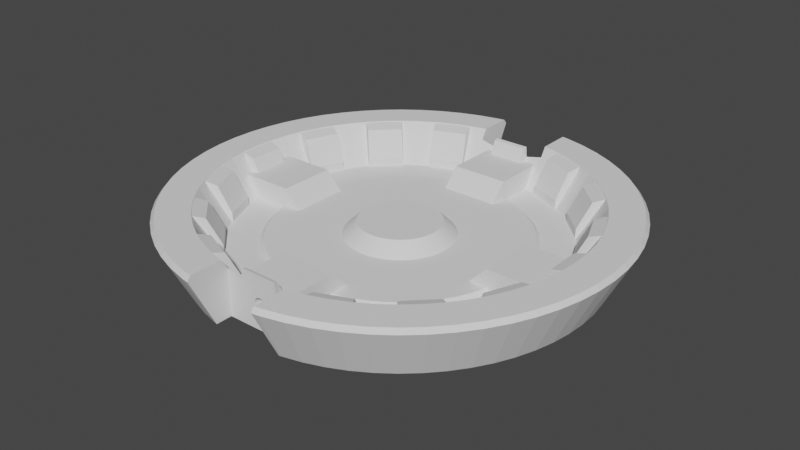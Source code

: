# Source: HandleWithHandle.blend  (saved by Blender 3.2.14; exported with 4.5.12 LTS)
import bpy
from mathutils import Matrix  # noqa: F401  (used for matrix-valued properties, if any)

bpy.ops.wm.read_factory_settings(use_empty=True)
scene = bpy.context.scene
scene.name = 'Scene'

# ---- collections
col_handlewithhandle = bpy.data.collections.new('HandleWithHandle'); scene.collection.children.link(col_handlewithhandle)

# ---- materials (node trees are filled in below, after node groups)
mat_stldefaultmaterial = bpy.data.materials.new('STLDefaultMaterial')
mat_stldefaultmaterial.use_transparent_shadow = False

# ---- material node trees

# ---- world
world_world = bpy.data.worlds.new('World'); scene.world = world_world
world_world.use_nodes = True; world_world.node_tree.nodes.clear()
_N = world_world.node_tree.nodes; _L = world_world.node_tree.links
n0 = _N.new('ShaderNodeOutputWorld'); n0.name = 'World Output'; n0.location = (300, 300)
n1 = _N.new('ShaderNodeBackground'); n1.name = 'Background'; n1.location = (10, 300)
n1.inputs[0].default_value = (0.05088, 0.05088, 0.05088, 1.0)
_L.new(n1.outputs[0], n0.inputs[0])
n0.is_active_output = True
world_world.color = (0.05088, 0.05088, 0.05088)
world_world.use_sun_shadow = False
world_world.sun_shadow_jitter_overblur = 0.0

# ---- meshes
me_handlewithhandle = bpy.data.meshes.new('HandleWithHandle')
me_handlewithhandle.from_pydata([(3.923, -39.83, 4.4), (0.0, -39.83, 4.4), (0.0, -31.3, 4.4), (0.02269, -31.3, 4.4), (0.02269, -1.3, 4.4), (0.1268, -1.288, 4.4), (0.0, -28.7, 4.4), (0.0, -1.298, 4.4), (0.2313, -28.72, 4.4), (0.2758, -31.27, 4.4), (0.5184, -31.19, 4.4), (0.4765, -28.79, 4.4), (0.7033, -28.91, 4.4), (0.741, -31.07, 4.4), (0.9351, -30.9, 4.4), (0.9031, -29.06, 4.4), (1.068, -29.26, 4.4), (1.093, -30.7, 4.4), (1.21, -30.48, 4.4), (1.192, -29.48, 4.4), (1.27, -29.72, 4.4), (1.279, -30.23, 4.4), (1.3, -29.98, 4.4), (8.643, -43.45, 4.4), (8.173, -43.52, 4.4), (8.173, -41.09, 4.4), (0.2532, -1.273, 4.4), (7.922, -39.83, 4.4), (8.173, -39.83, 4.4), (0.2758, -1.27, 4.4), (0.3756, -1.238, 4.4), (12.86, -42.39, 4.4), (0.4967, -1.199, 4.4), (16.95, -40.93, 4.4), (0.5184, -1.192, 4.4), (0.61, -1.141, 4.4), (20.88, -39.07, 4.4), (0.7211, -1.079, 4.4), (24.61, -36.83, 4.4), (0.741, -1.068, 4.4), (0.8209, -1.0, 4.4), (28.1, -34.24, 4.4), (0.9178, -0.9178, 4.4), (31.32, -31.32, 4.4), (0.9351, -0.9031, 4.4), (1.0, -0.8209, 4.4), (34.24, -28.1, 4.4), (1.079, -0.7211, 4.4), (36.83, -24.61, 4.4), (1.093, -0.7033, 4.4), (1.141, -0.61, 4.4), (39.07, -20.88, 4.4), (1.199, -0.4967, 4.4), (40.93, -16.95, 4.4), (1.21, -0.4765, 4.4), (1.238, -0.3756, 4.4), (42.39, -12.86, 4.4), (1.273, -0.2532, 4.4), (43.45, -8.642, 4.4), (1.279, -0.2313, 4.4), (1.288, -0.1268, 4.4), (44.09, -4.342, 4.4), (31.28, -0.2313, 4.4), (31.3, 1.368e-06, 4.4), (44.3, 1.936e-06, 4.4), (1.298, 5.674e-08, 4.4), (28.7, 1.255e-06, 4.4), (28.7, -0.02269, 4.4), (28.73, -0.2758, 4.4), (31.21, -0.4765, 4.4), (28.81, -0.5184, 4.4), (28.93, -0.741, 4.4), (31.09, -0.7033, 4.4), (30.94, -0.9031, 4.4), (29.1, -0.9351, 4.4), (29.3, -1.093, 4.4), (30.74, -1.068, 4.4), (30.52, -1.192, 4.4), (29.52, -1.21, 4.4), (29.77, -1.279, 4.4), (30.28, -1.27, 4.4), (30.02, -1.3, 4.4), (1.3, 0.02269, 4.4), (1.288, 0.1268, 4.4), (44.09, 4.342, 4.4), (31.3, 0.02269, 4.4), (28.72, 0.2313, 4.4), (28.79, 0.4765, 4.4), (31.27, 0.2758, 4.4), (31.19, 0.5184, 4.4), (28.91, 0.7033, 4.4), (29.06, 0.9031, 4.4), (31.07, 0.741, 4.4), (30.9, 0.9351, 4.4), (29.26, 1.068, 4.4), (29.48, 1.192, 4.4), (30.7, 1.093, 4.4), (30.48, 1.21, 4.4), (29.72, 1.27, 4.4), (29.98, 1.3, 4.4), (30.23, 1.279, 4.4), (1.273, 0.2532, 4.4), (43.45, 8.643, 4.4), (1.27, 0.2758, 4.4), (1.238, 0.3756, 4.4), (42.39, 12.86, 4.4), (1.199, 0.4967, 4.4), (40.93, 16.95, 4.4), (1.192, 0.5184, 4.4), (1.141, 0.61, 4.4), (39.07, 20.88, 4.4), (1.079, 0.7211, 4.4), (36.83, 24.61, 4.4), (1.068, 0.741, 4.4), (1.0, 0.8209, 4.4), (34.24, 28.1, 4.4), (0.9178, 0.9178, 4.4), (31.32, 31.32, 4.4), (0.9031, 0.9351, 4.4), (0.8209, 1.0, 4.4), (28.1, 34.24, 4.4), (0.7211, 1.079, 4.4), (24.61, 36.83, 4.4), (0.7033, 1.093, 4.4), (0.61, 1.141, 4.4), (20.88, 39.07, 4.4), (0.4967, 1.199, 4.4), (16.95, 40.93, 4.4), (0.4765, 1.21, 4.4), (0.3756, 1.238, 4.4), (12.86, 42.39, 4.4), (8.173, 39.83, 4.4), (8.173, 41.09, 4.4), (8.643, 43.45, 4.4), (0.2532, 1.273, 4.4), (7.922, 39.83, 4.4), (0.1268, 1.288, 4.4), (3.923, 39.83, 4.4), (0.2313, 1.279, 4.4), (8.173, 43.52, 4.4), (-1.135e-07, 1.298, 4.4), (-2.509e-06, 28.7, 4.4), (0.02269, 28.7, 4.4), (0.2758, 28.73, 4.4), (-2.736e-06, 31.3, 4.4), (-3.482e-06, 39.83, 4.4), (0.2313, 31.28, 4.4), (0.5184, 28.81, 4.4), (0.741, 28.93, 4.4), (0.4765, 31.21, 4.4), (0.7033, 31.09, 4.4), (0.9351, 29.1, 4.4), (1.093, 29.3, 4.4), (0.9031, 30.94, 4.4), (1.068, 30.74, 4.4), (1.21, 29.52, 4.4), (1.279, 29.77, 4.4), (1.192, 30.52, 4.4), (1.27, 30.28, 4.4), (1.3, 30.02, 4.4), (-3.923, 39.83, 4.4), (-0.02269, 31.3, 4.4), (-0.02269, 1.3, 4.4), (-0.1268, 1.288, 4.4), (-0.2313, 28.72, 4.4), (-0.2758, 31.27, 4.4), (-0.5184, 31.19, 4.4), (-0.4765, 28.79, 4.4), (-0.7033, 28.91, 4.4), (-0.741, 31.07, 4.4), (-0.9351, 30.9, 4.4), (-0.9031, 29.06, 4.4), (-1.068, 29.26, 4.4), (-1.093, 30.7, 4.4), (-1.21, 30.48, 4.4), (-1.192, 29.48, 4.4), (-1.27, 29.72, 4.4), (-1.279, 30.23, 4.4), (-1.3, 29.98, 4.4), (-0.2532, 1.273, 4.4), (-7.922, 39.83, 4.4), (-8.643, 43.45, 4.4), (-8.173, 43.52, 4.4), (-8.173, 41.09, 4.4), (-8.173, 39.83, 4.4), (-0.2758, 1.27, 4.4), (-0.3756, 1.238, 4.4), (-12.86, 42.39, 4.4), (-0.4967, 1.199, 4.4), (-16.95, 40.93, 4.4), (-0.5184, 1.192, 4.4), (-0.61, 1.141, 4.4), (-20.88, 39.07, 4.4), (-0.7211, 1.079, 4.4), (-24.61, 36.83, 4.4), (-0.741, 1.068, 4.4), (-0.8209, 1.0, 4.4), (-28.1, 34.24, 4.4), (-0.9178, 0.9178, 4.4), (-31.32, 31.32, 4.4), (-0.9351, 0.9031, 4.4), (-1.0, 0.8209, 4.4), (-34.24, 28.1, 4.4), (-1.079, 0.7211, 4.4), (-36.83, 24.61, 4.4), (-1.093, 0.7033, 4.4), (-1.141, 0.61, 4.4), (-39.07, 20.88, 4.4), (-1.199, 0.4967, 4.4), (-40.93, 16.95, 4.4), (-1.21, 0.4765, 4.4), (-1.238, 0.3756, 4.4), (-42.39, 12.86, 4.4), (-1.273, 0.2532, 4.4), (-43.45, 8.643, 4.4), (-1.279, 0.2313, 4.4), (-1.288, 0.1268, 4.4), (-44.09, 4.342, 4.4), (-31.28, 0.2313, 4.4), (-31.3, -3.732e-07, 4.4), (-44.3, -5.283e-07, 4.4), (-1.298, -1.548e-08, 4.4), (-28.7, -3.423e-07, 4.4), (-28.7, 0.02269, 4.4), (-28.73, 0.2758, 4.4), (-31.21, 0.4764, 4.4), (-28.81, 0.5184, 4.4), (-28.93, 0.741, 4.4), (-31.09, 0.7033, 4.4), (-30.94, 0.9031, 4.4), (-29.1, 0.9351, 4.4), (-29.3, 1.093, 4.4), (-30.74, 1.068, 4.4), (-30.52, 1.192, 4.4), (-29.52, 1.21, 4.4), (-29.77, 1.279, 4.4), (-30.28, 1.27, 4.4), (-30.02, 1.3, 4.4), (-1.3, -0.02269, 4.4), (-1.288, -0.1268, 4.4), (-44.09, -4.342, 4.4), (-31.3, -0.02269, 4.4), (-28.72, -0.2313, 4.4), (-28.79, -0.4765, 4.4), (-31.27, -0.2758, 4.4), (-31.19, -0.5184, 4.4), (-28.91, -0.7033, 4.4), (-29.06, -0.9031, 4.4), (-31.07, -0.741, 4.4), (-30.9, -0.9351, 4.4), (-29.26, -1.068, 4.4), (-29.48, -1.192, 4.4), (-30.7, -1.093, 4.4), (-30.48, -1.21, 4.4), (-29.72, -1.27, 4.4), (-29.98, -1.3, 4.4), (-30.23, -1.279, 4.4), (-1.273, -0.2532, 4.4), (-43.45, -8.643, 4.4), (-1.27, -0.2758, 4.4), (-1.238, -0.3756, 4.4), (-42.39, -12.86, 4.4), (-1.199, -0.4967, 4.4), (-40.93, -16.95, 4.4), (-1.192, -0.5184, 4.4), (-1.141, -0.61, 4.4), (-39.07, -20.88, 4.4), (-1.079, -0.7211, 4.4), (-36.83, -24.61, 4.4), (-1.068, -0.741, 4.4), (-1.0, -0.8209, 4.4), (-34.24, -28.1, 4.4), (-0.9178, -0.9178, 4.4), (-31.32, -31.32, 4.4), (-0.9031, -0.9351, 4.4), (-0.8209, -1.0, 4.4), (-28.1, -34.24, 4.4), (-0.7211, -1.079, 4.4), (-24.61, -36.83, 4.4), (-0.7033, -1.093, 4.4), (-0.61, -1.141, 4.4), (-20.88, -39.07, 4.4), (-0.4967, -1.199, 4.4), (-16.95, -40.93, 4.4), (-0.4765, -1.21, 4.4), (-0.3756, -1.238, 4.4), (-12.86, -42.39, 4.4), (-8.173, -39.83, 4.4), (-8.173, -41.09, 4.4), (-8.642, -43.45, 4.4), (-0.2532, -1.273, 4.4), (-7.922, -39.83, 4.4), (-8.173, -43.52, 4.4), (-0.1268, -1.288, 4.4), (-3.923, -39.83, 4.4), (-0.2313, -1.279, 4.4), (-0.02268, -28.7, 4.4), (-0.2758, -28.73, 4.4), (-0.2313, -31.28, 4.4), (-0.5184, -28.81, 4.4), (-0.741, -28.93, 4.4), (-0.4764, -31.21, 4.4), (-0.7033, -31.09, 4.4), (-0.9351, -29.1, 4.4), (-1.093, -29.3, 4.4), (-0.9031, -30.94, 4.4), (-1.068, -30.74, 4.4), (-1.21, -29.52, 4.4), (-1.279, -29.77, 4.4), (-1.192, -30.52, 4.4), (-1.27, -30.28, 4.4), (-1.3, -30.02, 4.4), (7.922, -39.83, 14.72), (7.121, -35.8, 8.0), (6.0, -35.96, 8.0), (6.0, -39.05, 13.0), (4.256, -39.31, 13.0), (4.27, -39.83, 13.84), (8.173, -41.2, 17.0), (8.194, -41.19, 17.0), (8.173, -41.09, 16.83), (8.173, -39.83, 14.82), (12.19, -40.19, 17.0), (12.16, -40.08, 16.8), (12.02, -40.11, 16.8), (11.85, -39.81, 16.26), (10.15, -35.04, 8.0), (10.45, -36.22, 10.0), (11.77, -39.67, 16.0), (16.07, -38.8, 17.0), (16.04, -38.73, 16.88), (19.8, -37.04, 17.0), (19.74, -36.93, 16.8), (19.86, -36.86, 16.8), (23.33, -34.92, 17.0), (20.28, -30.35, 8.0), (17.6, -31.95, 8.0), (18.22, -33.0, 10.0), (19.73, -36.37, 16.0), (23.52, -29.47, 10.0), (22.79, -28.49, 8.0), (26.64, -32.47, 17.0), (26.57, -32.37, 16.8), (26.45, -32.45, 16.8), (26.06, -32.14, 16.0), (26.18, -32.25, 16.26), (29.7, -29.7, 17.0), (29.65, -29.65, 16.88), (32.47, -26.64, 17.0), (32.37, -26.57, 16.8), (32.45, -26.45, 16.8), (34.92, -23.33, 17.0), (30.35, -20.28, 8.0), (28.49, -22.79, 8.0), (29.47, -23.52, 10.0), (32.14, -26.06, 16.0), (33.0, -18.22, 10.0), (31.95, -17.6, 8.0), (37.04, -19.8, 17.0), (36.93, -19.74, 16.8), (36.86, -19.86, 16.8), (36.37, -19.73, 16.0), (36.53, -19.77, 16.26), (38.8, -16.07, 17.0), (38.73, -16.04, 16.88), (40.19, -12.19, 17.0), (40.08, -12.16, 16.8), (40.11, -12.02, 16.8), (41.19, -8.194, 17.0), (35.8, -7.121, 8.0), (35.04, -10.15, 8.0), (36.22, -10.45, 10.0), (39.67, -11.77, 16.0), (38.9, -7.0, 13.0), (35.82, -7.0, 8.0), (41.8, -4.117, 17.0), (41.68, -4.105, 16.8), (41.65, -4.241, 16.8), (41.15, -4.305, 16.0), (39.31, -4.256, 13.0), (41.32, -4.287, 16.26), (42.0, 1.836e-06, 17.0), (41.93, 1.833e-06, 16.88), (41.8, 4.117, 17.0), (41.68, 4.105, 16.8), (41.65, 4.241, 16.8), (41.19, 8.194, 17.0), (35.8, 7.121, 8.0), (35.96, 6.0, 8.0), (39.05, 6.0, 13.0), (39.31, 4.256, 13.0), (41.15, 4.305, 16.0), (36.22, 10.45, 10.0), (35.04, 10.15, 8.0), (40.19, 12.19, 17.0), (40.08, 12.16, 16.8), (40.11, 12.02, 16.8), (39.67, 11.77, 16.0), (39.81, 11.85, 16.26), (38.8, 16.07, 17.0), (38.73, 16.04, 16.88), (37.04, 19.8, 17.0), (36.93, 19.74, 16.8), (36.86, 19.86, 16.8), (34.92, 23.33, 17.0), (30.35, 20.28, 8.0), (31.95, 17.6, 8.0), (33.0, 18.22, 10.0), (36.37, 19.73, 16.0), (29.47, 23.52, 10.0), (28.49, 22.79, 8.0), (32.47, 26.64, 17.0), (32.37, 26.57, 16.8), (32.45, 26.45, 16.8), (32.14, 26.06, 16.0), (32.25, 26.18, 16.26), (29.7, 29.7, 17.0), (29.65, 29.65, 16.88), (26.64, 32.47, 17.0), (26.57, 32.37, 16.8), (26.45, 32.45, 16.8), (23.33, 34.92, 17.0), (20.28, 30.35, 8.0), (22.79, 28.49, 8.0), (23.52, 29.47, 10.0), (26.06, 32.14, 16.0), (18.22, 33.0, 10.0), (17.6, 31.95, 8.0), (19.8, 37.04, 17.0), (19.74, 36.93, 16.8), (19.86, 36.86, 16.8), (19.73, 36.37, 16.0), (19.77, 36.53, 16.26), (16.07, 38.8, 17.0), (16.04, 38.73, 16.88), (12.19, 40.19, 17.0), (12.16, 40.08, 16.8), (12.02, 40.11, 16.8), (8.194, 41.19, 17.0), (8.173, 41.09, 16.83), (8.173, 39.83, 14.82), (7.922, 39.83, 14.72), (7.121, 35.8, 8.0), (10.15, 35.04, 8.0), (10.45, 36.22, 10.0), (11.77, 39.67, 16.0), (8.173, 41.2, 17.0), (4.27, 39.83, 13.84), (4.256, 39.31, 13.0), (7.0, 38.9, 13.0), (7.0, 35.82, 8.0), (-7.922, 39.83, 14.72), (-7.121, 35.8, 8.0), (-6.0, 35.96, 8.0), (-6.0, 39.05, 13.0), (-4.256, 39.31, 13.0), (-4.27, 39.83, 13.84), (-8.194, 41.19, 17.0), (-8.173, 41.09, 16.83), (-8.173, 41.2, 17.0), (-8.173, 39.83, 14.82), (-12.19, 40.19, 17.0), (-12.16, 40.08, 16.8), (-12.02, 40.11, 16.8), (-11.85, 39.81, 16.26), (-10.15, 35.04, 8.0), (-10.45, 36.22, 10.0), (-11.77, 39.67, 16.0), (-16.07, 38.8, 17.0), (-16.04, 38.73, 16.88), (-19.8, 37.04, 17.0), (-19.74, 36.93, 16.8), (-19.86, 36.86, 16.8), (-23.33, 34.92, 17.0), (-20.28, 30.35, 8.0), (-17.6, 31.95, 8.0), (-18.22, 33.0, 10.0), (-19.73, 36.37, 16.0), (-23.52, 29.47, 10.0), (-22.79, 28.49, 8.0), (-26.64, 32.47, 17.0), (-26.57, 32.37, 16.8), (-26.45, 32.45, 16.8), (-26.06, 32.14, 16.0), (-26.18, 32.25, 16.26), (-29.7, 29.7, 17.0), (-29.65, 29.65, 16.88), (-32.47, 26.64, 17.0), (-32.37, 26.57, 16.8), (-32.45, 26.45, 16.8), (-34.92, 23.33, 17.0), (-30.35, 20.28, 8.0), (-28.49, 22.79, 8.0), (-29.47, 23.52, 10.0), (-32.14, 26.06, 16.0), (-33.0, 18.22, 10.0), (-31.95, 17.6, 8.0), (-37.04, 19.8, 17.0), (-36.93, 19.74, 16.8), (-36.86, 19.86, 16.8), (-36.37, 19.73, 16.0), (-36.53, 19.77, 16.26), (-38.8, 16.07, 17.0), (-38.73, 16.04, 16.88), (-40.19, 12.19, 17.0), (-40.08, 12.16, 16.8), (-40.11, 12.02, 16.8), (-41.19, 8.194, 17.0), (-35.8, 7.121, 8.0), (-35.04, 10.15, 8.0), (-36.22, 10.45, 10.0), (-39.67, 11.77, 16.0), (-38.9, 7.0, 13.0), (-35.82, 7.0, 8.0), (-41.8, 4.117, 17.0), (-41.68, 4.105, 16.8), (-41.65, 4.241, 16.8), (-41.15, 4.305, 16.0), (-39.31, 4.256, 13.0), (-41.32, 4.287, 16.26), (-42.0, -5.008e-07, 17.0), (-41.93, -5e-07, 16.88), (-41.8, -4.117, 17.0), (-41.68, -4.105, 16.8), (-41.65, -4.241, 16.8), (-41.19, -8.194, 17.0), (-35.8, -7.121, 8.0), (-35.96, -6.0, 8.0), (-39.05, -6.0, 13.0), (-39.31, -4.256, 13.0), (-41.15, -4.305, 16.0), (-36.22, -10.45, 10.0), (-35.04, -10.15, 8.0), (-40.19, -12.19, 17.0), (-40.08, -12.16, 16.8), (-40.11, -12.02, 16.8), (-39.67, -11.77, 16.0), (-39.81, -11.85, 16.26), (-38.8, -16.07, 17.0), (-38.73, -16.04, 16.88), (-37.04, -19.8, 17.0), (-36.93, -19.74, 16.8), (-36.86, -19.86, 16.8), (-34.92, -23.33, 17.0), (-30.35, -20.28, 8.0), (-31.95, -17.6, 8.0), (-33.0, -18.22, 10.0), (-36.37, -19.73, 16.0), (-29.47, -23.52, 10.0), (-28.49, -22.79, 8.0), (-32.47, -26.64, 17.0), (-32.37, -26.57, 16.8), (-32.45, -26.45, 16.8), (-32.14, -26.06, 16.0), (-32.25, -26.18, 16.26), (-29.7, -29.7, 17.0), (-29.65, -29.65, 16.88), (-26.64, -32.47, 17.0), (-26.57, -32.37, 16.8), (-26.45, -32.45, 16.8), (-23.33, -34.92, 17.0), (-20.28, -30.35, 8.0), (-22.79, -28.49, 8.0), (-23.52, -29.47, 10.0), (-26.06, -32.14, 16.0), (-18.22, -33.0, 10.0), (-17.6, -31.95, 8.0), (-19.8, -37.04, 17.0), (-19.74, -36.93, 16.8), (-19.86, -36.86, 16.8), (-19.73, -36.37, 16.0), (-19.77, -36.53, 16.26), (-16.07, -38.8, 17.0), (-16.04, -38.73, 16.88), (-12.19, -40.19, 17.0), (-12.16, -40.08, 16.8), (-12.02, -40.11, 16.8), (-8.194, -41.19, 17.0), (-8.173, -41.09, 16.83), (-8.173, -39.83, 14.82), (-7.922, -39.83, 14.72), (-7.121, -35.8, 8.0), (-10.15, -35.04, 8.0), (-10.45, -36.22, 10.0), (-11.77, -39.67, 16.0), (-8.173, -41.2, 17.0), (-4.27, -39.83, 13.84), (-4.256, -39.31, 13.0), (-7.0, -38.9, 13.0), (-7.0, -35.82, 8.0), (6.0, -30.16, 8.0), (6.0, -28.36, 8.0), (10.08, -34.79, 8.0), (10.5, -34.62, 8.0), (8.418, -27.75, 8.0), (13.78, -33.26, 8.0), (11.1, -26.79, 8.0), (17.05, -31.9, 8.0), (13.67, -25.58, 8.0), (17.47, -31.73, 8.0), (16.11, -24.11, 8.0), (22.63, -28.28, 8.0), (22.95, -27.96, 8.0), (18.4, -22.42, 8.0), (25.46, -25.46, 8.0), (20.51, -20.51, 8.0), (27.96, -22.95, 8.0), (22.42, -18.4, 8.0), (28.28, -22.63, 8.0), (24.11, -16.11, 8.0), (31.73, -17.47, 8.0), (31.9, -17.05, 8.0), (25.58, -13.67, 8.0), (33.26, -13.78, 8.0), (26.79, -11.1, 8.0), (34.62, -10.5, 8.0), (27.75, -8.418, 8.0), (34.79, -10.08, 8.0), (35.19, -7.0, 8.0), (28.11, -7.0, 8.0), (30.16, 6.0, 8.0), (28.36, 6.0, 8.0), (34.79, 10.08, 8.0), (34.62, 10.5, 8.0), (27.75, 8.418, 8.0), (33.26, 13.78, 8.0), (26.79, 11.1, 8.0), (31.9, 17.05, 8.0), (25.58, 13.67, 8.0), (31.73, 17.47, 8.0), (24.11, 16.11, 8.0), (28.28, 22.63, 8.0), (27.96, 22.95, 8.0), (22.42, 18.4, 8.0), (25.46, 25.46, 8.0), (20.51, 20.51, 8.0), (22.95, 27.96, 8.0), (18.4, 22.42, 8.0), (22.63, 28.28, 8.0), (16.11, 24.11, 8.0), (17.47, 31.73, 8.0), (17.05, 31.9, 8.0), (13.67, 25.58, 8.0), (13.78, 33.26, 8.0), (11.1, 26.79, 8.0), (10.5, 34.62, 8.0), (8.418, 27.75, 8.0), (10.08, 34.79, 8.0), (7.0, 35.19, 8.0), (7.0, 28.11, 8.0), (-6.0, 30.16, 8.0), (-6.0, 28.36, 8.0), (-10.08, 34.79, 8.0), (-10.5, 34.62, 8.0), (-8.418, 27.75, 8.0), (-11.1, 26.79, 8.0), (-13.78, 33.26, 8.0), (-13.67, 25.58, 8.0), (-17.05, 31.9, 8.0), (-17.47, 31.73, 8.0), (-16.11, 24.11, 8.0), (-22.63, 28.28, 8.0), (-22.95, 27.96, 8.0), (-18.4, 22.42, 8.0), (-20.51, 20.51, 8.0), (-25.46, 25.46, 8.0), (-22.42, 18.4, 8.0), (-27.96, 22.95, 8.0), (-28.28, 22.63, 8.0), (-24.11, 16.11, 8.0), (-31.73, 17.47, 8.0), (-31.9, 17.05, 8.0), (-25.58, 13.67, 8.0), (-26.79, 11.1, 8.0), (-33.26, 13.78, 8.0), (-27.75, 8.418, 8.0), (-34.62, 10.5, 8.0), (-34.79, 10.08, 8.0), (-35.19, 7.0, 8.0), (-28.11, 7.0, 8.0), (-30.16, -6.0, 8.0), (-28.36, -6.0, 8.0), (-34.79, -10.08, 8.0), (-34.62, -10.5, 8.0), (-27.75, -8.418, 8.0), (-33.26, -13.78, 8.0), (-26.79, -11.1, 8.0), (-31.9, -17.05, 8.0), (-25.58, -13.67, 8.0), (-31.73, -17.47, 8.0), (-24.11, -16.11, 8.0), (-28.28, -22.63, 8.0), (-27.96, -22.95, 8.0), (-22.42, -18.4, 8.0), (-25.46, -25.46, 8.0), (-20.51, -20.51, 8.0), (-22.95, -27.96, 8.0), (-18.4, -22.42, 8.0), (-22.63, -28.28, 8.0), (-16.11, -24.11, 8.0), (-17.47, -31.73, 8.0), (-17.05, -31.9, 8.0), (-13.67, -25.58, 8.0), (-13.78, -33.26, 8.0), (-11.1, -26.79, 8.0), (-10.5, -34.62, 8.0), (-8.418, -27.75, 8.0), (-10.08, -34.79, 8.0), (-7.0, -35.19, 8.0), (-7.0, -28.11, 8.0), (8.128, -26.79, 9.0), (6.0, -27.33, 9.0), (10.72, -25.87, 9.0), (13.2, -24.69, 9.0), (15.56, -23.28, 9.0), (17.76, -21.64, 9.0), (19.8, -19.8, 9.0), (21.64, -17.76, 9.0), (23.28, -15.56, 9.0), (24.69, -13.2, 9.0), (25.87, -10.72, 9.0), (26.79, -8.128, 9.0), (27.08, -7.0, 9.0), (26.79, 8.128, 9.0), (27.33, 6.0, 9.0), (25.87, 10.72, 9.0), (24.69, 13.2, 9.0), (23.28, 15.56, 9.0), (21.64, 17.76, 9.0), (19.8, 19.8, 9.0), (17.76, 21.64, 9.0), (15.56, 23.28, 9.0), (13.2, 24.69, 9.0), (10.72, 25.87, 9.0), (8.128, 26.79, 9.0), (7.0, 27.08, 9.0), (-8.128, 26.79, 9.0), (-6.0, 27.33, 9.0), (-10.72, 25.87, 9.0), (-13.2, 24.69, 9.0), (-15.56, 23.28, 9.0), (-17.76, 21.64, 9.0), (-19.8, 19.8, 9.0), (-21.64, 17.76, 9.0), (-23.28, 15.56, 9.0), (-24.69, 13.2, 9.0), (-25.87, 10.72, 9.0), (-26.79, 8.128, 9.0), (-27.08, 7.0, 9.0), (-26.79, -8.128, 9.0), (-27.33, -6.0, 9.0), (-25.87, -10.72, 9.0), (-24.69, -13.2, 9.0), (-23.28, -15.56, 9.0), (-21.64, -17.76, 9.0), (-19.8, -19.8, 9.0), (-17.76, -21.64, 9.0), (-15.56, -23.28, 9.0), (-13.2, -24.69, 9.0), (-10.72, -25.87, 9.0), (-8.128, -26.79, 9.0), (-7.0, -27.08, 9.0), (8.173, -49.37, 16.0), (9.774, -49.14, 16.0), (9.618, -48.35, 17.0), (8.173, -48.57, 17.0), (14.54, -47.94, 16.0), (14.31, -47.18, 17.0), (19.17, -46.29, 16.0), (18.87, -45.55, 17.0), (23.62, -44.18, 16.0), (23.24, -43.48, 17.0), (27.83, -41.66, 16.0), (27.39, -40.99, 17.0), (31.78, -38.73, 16.0), (31.28, -38.11, 17.0), (35.43, -35.43, 16.0), (34.86, -34.86, 17.0), (38.73, -31.78, 16.0), (38.11, -31.28, 17.0), (41.66, -27.83, 16.0), (40.99, -27.39, 17.0), (44.18, -23.62, 16.0), (43.48, -23.24, 17.0), (46.29, -19.17, 16.0), (45.55, -18.87, 17.0), (47.94, -14.54, 16.0), (47.18, -14.31, 17.0), (49.14, -9.774, 16.0), (48.35, -9.618, 17.0), (49.86, -4.911, 16.0), (49.06, -4.832, 17.0), (50.1, 2.19e-06, 16.0), (49.3, 2.155e-06, 17.0), (49.86, 4.911, 16.0), (49.06, 4.832, 17.0), (49.14, 9.774, 16.0), (48.35, 9.618, 17.0), (47.94, 14.54, 16.0), (47.18, 14.31, 17.0), (46.29, 19.17, 16.0), (45.55, 18.87, 17.0), (44.18, 23.62, 16.0), (43.48, 23.24, 17.0), (41.66, 27.83, 16.0), (40.99, 27.39, 17.0), (38.73, 31.78, 16.0), (38.11, 31.28, 17.0), (35.43, 35.43, 16.0), (34.86, 34.86, 17.0), (31.78, 38.73, 16.0), (31.28, 38.11, 17.0), (27.83, 41.66, 16.0), (27.39, 40.99, 17.0), (23.62, 44.18, 16.0), (23.24, 43.48, 17.0), (19.17, 46.29, 16.0), (18.87, 45.55, 17.0), (14.54, 47.94, 16.0), (14.31, 47.18, 17.0), (9.774, 49.14, 16.0), (9.618, 48.35, 17.0), (8.173, 48.57, 17.0), (8.173, 49.37, 16.0), (-9.774, 49.14, 16.0), (-9.618, 48.35, 17.0), (-8.173, 48.57, 17.0), (-8.173, 49.37, 16.0), (-14.54, 47.94, 16.0), (-14.31, 47.18, 17.0), (-19.17, 46.29, 16.0), (-18.87, 45.55, 17.0), (-23.62, 44.18, 16.0), (-23.24, 43.48, 17.0), (-27.83, 41.66, 16.0), (-27.39, 40.99, 17.0), (-31.78, 38.73, 16.0), (-31.28, 38.11, 17.0), (-35.43, 35.43, 16.0), (-34.86, 34.86, 17.0), (-38.73, 31.78, 16.0), (-38.11, 31.28, 17.0), (-41.66, 27.83, 16.0), (-40.99, 27.39, 17.0), (-44.18, 23.62, 16.0), (-43.48, 23.24, 17.0), (-46.29, 19.17, 16.0), (-45.55, 18.87, 17.0), (-47.94, 14.54, 16.0), (-47.18, 14.31, 17.0), (-49.14, 9.774, 16.0), (-48.35, 9.618, 17.0), (-49.86, 4.911, 16.0), (-49.06, 4.832, 17.0), (-50.1, -5.974e-07, 16.0), (-49.3, -5.879e-07, 17.0), (-49.86, -4.911, 16.0), (-49.06, -4.832, 17.0), (-49.14, -9.774, 16.0), (-48.35, -9.618, 17.0), (-47.94, -14.54, 16.0), (-47.18, -14.31, 17.0), (-46.29, -19.17, 16.0), (-45.55, -18.87, 17.0), (-44.18, -23.62, 16.0), (-43.48, -23.24, 17.0), (-41.66, -27.83, 16.0), (-40.99, -27.39, 17.0), (-38.73, -31.78, 16.0), (-38.11, -31.28, 17.0), (-35.43, -35.43, 16.0), (-34.86, -34.86, 17.0), (-31.78, -38.73, 16.0), (-31.28, -38.11, 17.0), (-27.83, -41.66, 16.0), (-27.39, -40.99, 17.0), (-23.62, -44.18, 16.0), (-23.24, -43.48, 17.0), (-19.17, -46.29, 16.0), (-18.87, -45.55, 17.0), (-14.54, -47.94, 16.0), (-14.31, -47.18, 17.0), (-9.774, -49.14, 16.0), (-9.618, -48.35, 17.0), (-8.173, -49.37, 16.0), (-8.173, -48.57, 17.0), (2.265, -23.0, 9.0), (1.176, -11.94, 9.0), (-6.395e-14, -12.0, 9.0), (-6.395e-14, -23.0, 9.0), (4.575, -23.0, 9.0), (2.341, -11.77, 9.0), (6.0, -23.0, 9.0), (3.483, -11.48, 9.0), (4.592, -11.09, 9.0), (5.657, -10.58, 9.0), (6.667, -9.978, 9.0), (7.613, -9.276, 9.0), (8.485, -8.485, 9.0), (9.276, -7.613, 9.0), (9.978, -6.667, 9.0), (10.58, -5.657, 9.0), (11.09, -4.592, 9.0), (23.0, -7.0, 9.0), (23.0, -6.977, 9.0), (11.48, -3.483, 9.0), (23.08, -7.0, 9.0), (11.77, -2.341, 9.0), (23.0, -4.575, 9.0), (23.0, -2.265, 9.0), (11.94, -1.176, 9.0), (23.0, 1.005e-06, 9.0), (12.0, 5.245e-07, 9.0), (23.0, 2.265, 9.0), (11.94, 1.176, 9.0), (23.0, 4.575, 9.0), (11.77, 2.341, 9.0), (23.0, 6.0, 9.0), (11.48, 3.483, 9.0), (11.09, 4.592, 9.0), (10.58, 5.657, 9.0), (9.978, 6.667, 9.0), (9.276, 7.613, 9.0), (8.485, 8.485, 9.0), (7.613, 9.276, 9.0), (6.667, 9.978, 9.0), (5.657, 10.58, 9.0), (4.592, 11.09, 9.0), (7.0, 23.0, 9.0), (6.977, 23.0, 9.0), (3.483, 11.48, 9.0), (7.0, 23.08, 9.0), (2.341, 11.77, 9.0), (4.575, 23.0, 9.0), (2.265, 23.0, 9.0), (1.176, 11.94, 9.0), (-1.049e-06, 12.0, 9.0), (-2.011e-06, 23.0, 9.0), (-1.176, 11.94, 9.0), (-2.265, 23.0, 9.0), (-2.341, 11.77, 9.0), (-4.575, 23.0, 9.0), (-6.0, 23.0, 9.0), (-3.483, 11.48, 9.0), (-4.592, 11.09, 9.0), (-5.657, 10.58, 9.0), (-6.667, 9.978, 9.0), (-7.613, 9.276, 9.0), (-8.485, 8.485, 9.0), (-9.276, 7.613, 9.0), (-9.978, 6.667, 9.0), (-10.58, 5.657, 9.0), (-11.09, 4.592, 9.0), (-23.0, 7.0, 9.0), (-23.0, 6.977, 9.0), (-11.48, 3.483, 9.0), (-23.08, 7.0, 9.0), (-11.77, 2.341, 9.0), (-23.0, 4.575, 9.0), (-11.94, 1.176, 9.0), (-23.0, 2.265, 9.0), (-12.0, -1.431e-07, 9.0), (-23.0, -2.743e-07, 9.0), (-11.94, -1.176, 9.0), (-23.0, -2.265, 9.0), (-11.77, -2.341, 9.0), (-23.0, -4.575, 9.0), (-23.0, -6.0, 9.0), (-11.48, -3.483, 9.0), (-11.09, -4.592, 9.0), (-10.58, -5.657, 9.0), (-9.978, -6.667, 9.0), (-9.276, -7.613, 9.0), (-8.485, -8.485, 9.0), (-7.613, -9.276, 9.0), (-6.667, -9.978, 9.0), (-5.657, -10.58, 9.0), (-4.592, -11.09, 9.0), (-7.0, -23.0, 9.0), (-6.977, -23.0, 9.0), (-3.483, -11.48, 9.0), (-7.0, -23.08, 9.0), (-4.575, -23.0, 9.0), (-2.341, -11.77, 9.0), (-2.265, -23.0, 9.0), (-1.176, -11.94, 9.0), (-6.395e-14, -9.0, 12.0), (0.8822, -8.957, 12.0), (1.756, -8.827, 12.0), (2.613, -8.612, 12.0), (3.444, -8.315, 12.0), (4.243, -7.937, 12.0), (5.0, -7.483, 12.0), (5.71, -6.957, 12.0), (6.364, -6.364, 12.0), (6.957, -5.71, 12.0), (7.483, -5.0, 12.0), (7.937, -4.243, 12.0), (8.315, -3.444, 12.0), (8.612, -2.613, 12.0), (8.827, -1.756, 12.0), (8.957, -0.8822, 12.0), (9.0, 3.934e-07, 12.0), (8.957, 0.8822, 12.0), (8.827, 1.756, 12.0), (8.612, 2.613, 12.0), (8.315, 3.444, 12.0), (7.937, 4.243, 12.0), (7.483, 5.0, 12.0), (6.957, 5.71, 12.0), (6.364, 6.364, 12.0), (5.71, 6.957, 12.0), (5.0, 7.483, 12.0), (4.243, 7.937, 12.0), (3.444, 8.315, 12.0), (2.613, 8.612, 12.0), (1.756, 8.827, 12.0), (0.8822, 8.957, 12.0), (-7.868e-07, 9.0, 12.0), (-0.8822, 8.957, 12.0), (-1.756, 8.827, 12.0), (-2.613, 8.612, 12.0), (-3.444, 8.315, 12.0), (-4.243, 7.937, 12.0), (-5.0, 7.483, 12.0), (-5.71, 6.957, 12.0), (-6.364, 6.364, 12.0), (-6.957, 5.71, 12.0), (-7.483, 5.0, 12.0), (-7.937, 4.243, 12.0), (-8.315, 3.444, 12.0), (-8.612, 2.613, 12.0), (-8.827, 1.756, 12.0), (-8.957, 0.8822, 12.0), (-9.0, -1.073e-07, 12.0), (-8.957, -0.8822, 12.0), (-8.827, -1.756, 12.0), (-8.612, -2.613, 12.0), (-8.315, -3.444, 12.0), (-7.937, -4.243, 12.0), (-7.483, -5.0, 12.0), (-6.957, -5.71, 12.0), (-6.364, -6.364, 12.0), (-5.71, -6.957, 12.0), (-5.0, -7.483, 12.0), (-4.243, -7.937, 12.0), (-3.444, -8.315, 12.0), (-2.613, -8.612, 12.0), (-1.756, -8.827, 12.0), (-0.8822, -8.957, 12.0), (0.0, 0.0, 12.0), (-39.0, 3.997, 16.0), (-37.5, 3.997, 13.0), (-39.0, -3.997, 16.0), (-37.5, -3.997, 13.0), (-37.56, -11.23, 16.0), (-34.79, -10.08, 10.0), (-34.5, -18.62, 16.0), (-31.73, -17.47, 10.0), (-30.4, -24.75, 16.0), (-28.28, -22.63, 10.0), (-24.75, -30.4, 16.0), (-22.63, -28.28, 10.0), (-18.62, -34.5, 16.0), (-17.47, -31.73, 10.0), (-11.23, -37.56, 16.0), (-10.08, -34.79, 10.0), (-4.115, -39.83, 16.0), (-3.997, -39.0, 16.0), (-3.997, -37.5, 13.0), (3.997, -39.0, 16.0), (3.997, -37.5, 13.0), (4.115, -39.83, 16.0), (4.073, -39.83, 16.25), (-4.073, -39.83, 16.25), (11.23, -37.56, 16.0), (10.08, -34.79, 10.0), (18.62, -34.5, 16.0), (17.47, -31.73, 10.0), (24.75, -30.4, 16.0), (22.63, -28.28, 10.0), (30.4, -24.75, 16.0), (28.28, -22.63, 10.0), (34.5, -18.62, 16.0), (31.73, -17.47, 10.0), (37.56, -11.23, 16.0), (34.79, -10.08, 10.0), (39.0, -3.997, 16.0), (37.5, -3.997, 13.0), (39.0, 3.997, 16.0), (37.5, 3.997, 13.0), (37.56, 11.23, 16.0), (34.79, 10.08, 10.0), (34.5, 18.62, 16.0), (31.73, 17.47, 10.0), (30.4, 24.75, 16.0), (28.28, 22.63, 10.0), (24.75, 30.4, 16.0), (22.63, 28.28, 10.0), (18.62, 34.5, 16.0), (17.47, 31.73, 10.0), (11.23, 37.56, 16.0), (10.08, 34.79, 10.0), (4.115, 39.83, 16.0), (3.997, 39.0, 16.0), (3.997, 37.5, 13.0), (-3.997, 39.0, 16.0), (-3.997, 37.5, 13.0), (-4.115, 39.83, 16.0), (4.073, 39.83, 16.25), (-4.073, 39.83, 16.25), (4.1, 39.83, 16.09), (-11.23, 37.56, 16.0), (-10.08, 34.79, 10.0), (-18.62, 34.5, 16.0), (-17.47, 31.73, 10.0), (-24.75, 30.4, 16.0), (-22.63, 28.28, 10.0), (-30.4, 24.75, 16.0), (-28.28, 22.63, 10.0), (-34.5, 18.62, 16.0), (-31.73, 17.47, 10.0), (-37.56, 11.23, 16.0), (-34.79, 10.08, 10.0), (-27.0, 7.0, 13.0), (-27.0, -6.0, 13.0), (-7.0, -27.0, 13.0), (6.0, -27.0, 13.0), (27.0, -7.0, 13.0), (27.0, 6.0, 13.0), (7.0, 27.0, 13.0), (-6.0, 27.0, 13.0), (30.23, 1.279, 10.0), (29.98, 1.3, 10.0), (30.48, 1.21, 10.0), (30.7, 1.093, 10.0), (30.9, 0.9351, 10.0), (31.07, 0.741, 10.0), (31.19, 0.5184, 10.0), (31.27, 0.2758, 10.0), (31.3, 0.02269, 10.0), (31.28, -0.2313, 10.0), (31.21, -0.4765, 10.0), (31.09, -0.7033, 10.0), (30.94, -0.9031, 10.0), (30.74, -1.068, 10.0), (30.52, -1.192, 10.0), (30.28, -1.27, 10.0), (30.02, -1.3, 10.0), (29.77, -1.279, 10.0), (29.52, -1.21, 10.0), (29.3, -1.093, 10.0), (29.1, -0.9351, 10.0), (28.93, -0.741, 10.0), (28.81, -0.5184, 10.0), (28.73, -0.2758, 10.0), (28.7, -0.02269, 10.0), (28.72, 0.2313, 10.0), (28.79, 0.4765, 10.0), (28.91, 0.7033, 10.0), (29.06, 0.9031, 10.0), (29.26, 1.068, 10.0), (29.48, 1.192, 10.0), (29.72, 1.27, 10.0), (-1.279, 30.23, 10.0), (-1.3, 29.98, 10.0), (-1.21, 30.48, 10.0), (-1.093, 30.7, 10.0), (-0.9351, 30.9, 10.0), (-0.741, 31.07, 10.0), (-0.5184, 31.19, 10.0), (-0.2758, 31.27, 10.0), (-0.02269, 31.3, 10.0), (0.2313, 31.28, 10.0), (0.4765, 31.21, 10.0), (0.7033, 31.09, 10.0), (0.9031, 30.94, 10.0), (1.068, 30.74, 10.0), (1.192, 30.52, 10.0), (1.27, 30.28, 10.0), (1.3, 30.02, 10.0), (1.279, 29.77, 10.0), (1.21, 29.52, 10.0), (1.093, 29.3, 10.0), (0.9351, 29.1, 10.0), (0.741, 28.93, 10.0), (0.5184, 28.81, 10.0), (0.2758, 28.73, 10.0), (0.02269, 28.7, 10.0), (-0.2313, 28.72, 10.0), (-0.4765, 28.79, 10.0), (-0.7033, 28.91, 10.0), (-0.9031, 29.06, 10.0), (-1.068, 29.26, 10.0), (-1.192, 29.48, 10.0), (-1.27, 29.72, 10.0), (-30.23, -1.279, 10.0), (-29.98, -1.3, 10.0), (-30.48, -1.21, 10.0), (-30.7, -1.093, 10.0), (-30.9, -0.9351, 10.0), (-31.07, -0.741, 10.0), (-31.19, -0.5184, 10.0), (-31.27, -0.2758, 10.0), (-31.3, -0.02269, 10.0), (-31.28, 0.2313, 10.0), (-31.21, 0.4764, 10.0), (-31.09, 0.7033, 10.0), (-30.94, 0.9031, 10.0), (-30.74, 1.068, 10.0), (-30.52, 1.192, 10.0), (-30.28, 1.27, 10.0), (-30.02, 1.3, 10.0), (-29.77, 1.279, 10.0), (-29.52, 1.21, 10.0), (-29.3, 1.093, 10.0), (-29.1, 0.9351, 10.0), (-28.93, 0.741, 10.0), (-28.81, 0.5184, 10.0), (-28.73, 0.2758, 10.0), (-28.7, 0.02269, 10.0), (-28.72, -0.2313, 10.0), (-28.79, -0.4765, 10.0), (-28.91, -0.7033, 10.0), (-29.06, -0.9031, 10.0), (-29.26, -1.068, 10.0), (-29.48, -1.192, 10.0), (-29.72, -1.27, 10.0), (1.279, -30.23, 10.0), (1.3, -29.98, 10.0), (1.21, -30.48, 10.0), (1.093, -30.7, 10.0), (0.9351, -30.9, 10.0), (0.741, -31.07, 10.0), (0.5184, -31.19, 10.0), (0.2758, -31.27, 10.0), (0.02269, -31.3, 10.0), (-0.2313, -31.28, 10.0), (-0.4764, -31.21, 10.0), (-0.7033, -31.09, 10.0), (-0.9031, -30.94, 10.0), (-1.068, -30.74, 10.0), (-1.192, -30.52, 10.0), (-1.27, -30.28, 10.0), (-1.3, -30.02, 10.0), (-1.279, -29.77, 10.0), (-1.21, -29.52, 10.0), (-1.093, -29.3, 10.0), (-0.9351, -29.1, 10.0), (-0.741, -28.93, 10.0), (-0.5184, -28.81, 10.0), (-0.2758, -28.73, 10.0), (-0.02268, -28.7, 10.0), (0.2313, -28.72, 10.0), (0.4765, -28.79, 10.0), (0.7033, -28.91, 10.0), (0.9031, -29.06, 10.0), (1.068, -29.26, 10.0), (1.192, -29.48, 10.0), (1.27, -29.72, 10.0), (0.2313, 1.279, 10.0), (-0.02269, 1.3, 10.0), (0.4765, 1.21, 10.0), (0.7033, 1.093, 10.0), (0.9031, 0.9351, 10.0), (1.068, 0.741, 10.0), (1.192, 0.5184, 10.0), (1.27, 0.2758, 10.0), (1.3, 0.02269, 10.0), (1.279, -0.2313, 10.0), (1.21, -0.4765, 10.0), (1.093, -0.7033, 10.0), (0.9351, -0.9031, 10.0), (0.741, -1.068, 10.0), (0.5184, -1.192, 10.0), (0.2758, -1.27, 10.0), (0.02269, -1.3, 10.0), (-0.2313, -1.279, 10.0), (-0.4765, -1.21, 10.0), (-0.7033, -1.093, 10.0), (-0.9031, -0.9351, 10.0), (-1.068, -0.741, 10.0), (-1.192, -0.5184, 10.0), (-1.27, -0.2758, 10.0), (-1.3, -0.02269, 10.0), (-1.279, 0.2313, 10.0), (-1.21, 0.4765, 10.0), (-1.093, 0.7033, 10.0), (-0.9351, 0.9031, 10.0), (-0.741, 1.068, 10.0), (-0.5184, 1.192, 10.0), (-0.2758, 1.27, 10.0), (-0.9899, -39.83, 10.99), (-1.164, -39.83, 10.78), (-1.293, -39.83, 10.54), (-1.224e-07, -39.83, 8.6), (-0.2731, -39.83, 8.627), (-0.5358, -39.83, 8.707), (-1.373, -39.83, 10.27), (-1.4, -39.83, 10.0), (-0.7778, -39.83, 8.836), (-0.9899, -39.83, 9.01), (-1.373, -39.83, 9.727), (-1.293, -39.83, 9.464), (-1.164, -39.83, 9.222), (0.2731, -39.83, 8.627), (0.5358, -39.83, 8.707), (0.7778, -39.83, 8.836), (0.9899, -39.83, 9.01), (1.164, -39.83, 9.222), (-0.7778, -39.83, 11.16), (-0.5358, -39.83, 11.29), (1.293, -39.83, 9.464), (1.373, -39.83, 9.727), (-0.2731, -39.83, 11.37), (1.4, -39.83, 10.0), (1.373, -39.83, 10.27), (0.0, -39.83, 11.4), (0.2731, -39.83, 11.37), (1.293, -39.83, 10.54), (1.164, -39.83, 10.78), (0.5358, -39.83, 11.29), (0.7778, -39.83, 11.16), (0.9899, -39.83, 10.99), (1.164, 39.83, 10.78), (0.9899, 39.83, 10.99), (1.293, 39.83, 10.54), (-1.224e-07, 39.83, 8.6), (1.373, 39.83, 10.27), (1.4, 39.83, 10.0), (0.2731, 39.83, 8.627), (0.5358, 39.83, 8.707), (1.373, 39.83, 9.727), (0.7778, 39.83, 8.836), (0.9899, 39.83, 9.01), (1.293, 39.83, 9.464), (1.164, 39.83, 9.222), (-0.2731, 39.83, 8.627), (-0.5358, 39.83, 8.707), (-0.7778, 39.83, 8.836), (-0.9899, 39.83, 9.01), (0.7778, 39.83, 11.16), (0.5358, 39.83, 11.29), (-1.164, 39.83, 9.222), (-1.293, 39.83, 9.464), (0.2731, 39.83, 11.37), (-1.373, 39.83, 9.727), (0.0, 39.83, 11.4), (-0.2731, 39.83, 11.37), (-1.4, 39.83, 10.0), (-1.373, 39.83, 10.27), (-0.5358, 39.83, 11.29), (-0.7778, 39.83, 11.16), (-1.293, 39.83, 10.54), (-1.164, 39.83, 10.78), (-0.9899, 39.83, 10.99), (0.0, -33.0, 11.4), (0.2731, -33.0, 11.37), (0.5358, -33.0, 11.29), (0.7778, -33.0, 11.16), (0.9899, -33.0, 10.99), (1.164, -33.0, 10.78), (1.293, -33.0, 10.54), (1.373, -33.0, 10.27), (1.4, -33.0, 10.0), (1.373, -33.0, 9.727), (1.293, -33.0, 9.464), (1.164, -33.0, 9.222), (0.9899, -33.0, 9.01), (0.7778, -33.0, 8.836), (0.5358, -33.0, 8.707), (0.2731, -33.0, 8.627), (-1.224e-07, -33.0, 8.6), (-0.2731, -33.0, 8.627), (-0.5358, -33.0, 8.707), (-0.7778, -33.0, 8.836), (-0.9899, -33.0, 9.01), (-1.164, -33.0, 9.222), (-1.293, -33.0, 9.464), (-1.373, -33.0, 9.727), (-1.4, -33.0, 10.0), (-1.373, -33.0, 10.27), (-1.293, -33.0, 10.54), (-1.164, -33.0, 10.78), (-0.9899, -33.0, 10.99), (-0.7778, -33.0, 11.16), (-0.5358, -33.0, 11.29), (-0.2731, -33.0, 11.37), (0.2731, 33.0, 11.37), (0.0, 33.0, 11.4), (0.5358, 33.0, 11.29), (0.7778, 33.0, 11.16), (0.9899, 33.0, 10.99), (1.164, 33.0, 10.78), (1.293, 33.0, 10.54), (1.373, 33.0, 10.27), (1.4, 33.0, 10.0), (1.373, 33.0, 9.727), (1.293, 33.0, 9.464), (1.164, 33.0, 9.222), (0.9899, 33.0, 9.01), (0.7778, 33.0, 8.836), (0.5358, 33.0, 8.707), (0.2731, 33.0, 8.627), (-1.224e-07, 33.0, 8.6), (-0.2731, 33.0, 8.627), (-0.5358, 33.0, 8.707), (-0.7778, 33.0, 8.836), (-0.9899, 33.0, 9.01), (-1.164, 33.0, 9.222), (-1.293, 33.0, 9.464), (-1.373, 33.0, 9.727), (-1.4, 33.0, 10.0), (-1.373, 33.0, 10.27), (-1.293, 33.0, 10.54), (-1.164, 33.0, 10.78), (-0.9899, 33.0, 10.99), (-0.7778, 33.0, 11.16), (-0.5358, 33.0, 11.29), (-0.2731, 33.0, 11.37)], [], [(0, 1, 2), (0, 2, 3), (4, 5, 0), (6, 7, 4), (8, 6, 4), (0, 3, 9), (0, 9, 10), (11, 8, 4), (12, 11, 4), (0, 10, 13), (0, 13, 14), (15, 12, 4), (16, 15, 4), (0, 14, 17), (0, 17, 18), (19, 16, 4), (20, 19, 4), (0, 18, 21), (22, 20, 4), (0, 21, 22), (0, 22, 4), (23, 24, 25), (26, 27, 0), (26, 0, 5), (28, 27, 26), (29, 30, 31), (28, 26, 29), (23, 25, 28), (28, 29, 31), (31, 23, 28), (32, 33, 31), (32, 31, 30), (34, 35, 36), (36, 33, 32), (34, 36, 32), (37, 38, 36), (37, 36, 35), (39, 40, 41), (41, 38, 37), (39, 41, 37), (42, 43, 41), (42, 41, 40), (44, 45, 46), (46, 43, 42), (44, 46, 42), (47, 48, 46), (47, 46, 45), (49, 50, 51), (51, 48, 47), (49, 51, 47), (52, 53, 51), (52, 51, 50), (54, 55, 56), (56, 53, 52), (54, 56, 52), (57, 58, 56), (57, 56, 55), (59, 60, 61), (61, 58, 57), (59, 61, 57), (62, 63, 64), (61, 60, 65), (65, 66, 67), (65, 67, 68), (62, 64, 61), (69, 62, 61), (65, 68, 70), (65, 70, 71), (72, 69, 61), (73, 72, 61), (65, 71, 74), (65, 74, 75), (76, 73, 61), (77, 76, 61), (65, 75, 78), (65, 78, 79), (80, 77, 61), (65, 79, 81), (81, 80, 61), (61, 65, 81), (82, 83, 84), (84, 64, 63), (84, 63, 85), (65, 82, 84), (86, 66, 65), (87, 86, 65), (84, 85, 88), (84, 88, 89), (90, 87, 65), (91, 90, 65), (84, 89, 92), (84, 92, 93), (94, 91, 65), (95, 94, 65), (84, 93, 96), (84, 96, 97), (98, 95, 65), (99, 98, 65), (84, 97, 100), (99, 65, 84), (84, 100, 99), (84, 83, 101), (84, 101, 102), (103, 104, 105), (105, 102, 101), (103, 105, 101), (105, 104, 106), (105, 106, 107), (108, 109, 110), (110, 107, 106), (108, 110, 106), (110, 109, 111), (110, 111, 112), (113, 114, 115), (115, 112, 111), (113, 115, 111), (115, 114, 116), (115, 116, 117), (118, 119, 120), (120, 117, 116), (118, 120, 116), (120, 119, 121), (120, 121, 122), (123, 124, 125), (125, 122, 121), (123, 125, 121), (125, 124, 126), (125, 126, 127), (128, 129, 130), (130, 127, 126), (128, 130, 126), (131, 132, 133), (130, 129, 134), (134, 135, 131), (131, 133, 130), (130, 134, 131), (136, 137, 135), (135, 134, 138), (135, 138, 136), (133, 132, 139), (137, 136, 140), (140, 141, 142), (140, 142, 143), (144, 145, 137), (146, 144, 137), (140, 143, 147), (140, 147, 148), (149, 146, 137), (150, 149, 137), (140, 148, 151), (140, 151, 152), (153, 150, 137), (154, 153, 137), (140, 152, 155), (140, 155, 156), (157, 154, 137), (158, 157, 137), (137, 140, 156), (159, 158, 137), (156, 159, 137), (160, 145, 144), (160, 144, 161), (162, 163, 160), (141, 140, 162), (164, 141, 162), (160, 161, 165), (160, 165, 166), (167, 164, 162), (168, 167, 162), (160, 166, 169), (160, 169, 170), (171, 168, 162), (172, 171, 162), (160, 170, 173), (160, 173, 174), (175, 172, 162), (176, 175, 162), (160, 174, 177), (178, 176, 162), (160, 177, 178), (178, 162, 160), (160, 163, 179), (160, 179, 180), (181, 182, 183), (184, 180, 179), (185, 186, 187), (184, 179, 185), (181, 183, 184), (184, 185, 187), (187, 181, 184), (187, 186, 188), (187, 188, 189), (190, 191, 192), (192, 189, 188), (190, 192, 188), (192, 191, 193), (192, 193, 194), (195, 196, 197), (197, 194, 193), (195, 197, 193), (197, 196, 198), (197, 198, 199), (200, 201, 202), (202, 199, 198), (200, 202, 198), (202, 201, 203), (202, 203, 204), (205, 206, 207), (207, 204, 203), (205, 207, 203), (207, 206, 208), (207, 208, 209), (210, 211, 212), (212, 209, 208), (210, 212, 208), (212, 211, 213), (212, 213, 214), (215, 216, 217), (217, 214, 213), (215, 217, 213), (218, 219, 220), (217, 216, 221), (221, 222, 223), (221, 223, 224), (218, 220, 217), (225, 218, 217), (221, 224, 226), (221, 226, 227), (228, 225, 217), (229, 228, 217), (221, 227, 230), (221, 230, 231), (232, 229, 217), (233, 232, 217), (221, 231, 234), (221, 234, 235), (236, 233, 217), (221, 235, 237), (237, 236, 217), (217, 221, 237), (238, 239, 240), (240, 220, 219), (240, 219, 241), (221, 238, 240), (242, 222, 221), (243, 242, 221), (240, 241, 244), (240, 244, 245), (246, 243, 221), (247, 246, 221), (240, 245, 248), (240, 248, 249), (250, 247, 221), (251, 250, 221), (240, 249, 252), (240, 252, 253), (254, 251, 221), (255, 254, 221), (240, 253, 256), (255, 221, 240), (240, 256, 255), (240, 239, 257), (240, 257, 258), (259, 260, 261), (261, 258, 257), (259, 261, 257), (261, 260, 262), (261, 262, 263), (264, 265, 266), (266, 263, 262), (264, 266, 262), (266, 265, 267), (266, 267, 268), (269, 270, 271), (271, 268, 267), (269, 271, 267), (271, 270, 272), (271, 272, 273), (274, 275, 276), (276, 273, 272), (274, 276, 272), (276, 275, 277), (276, 277, 278), (279, 280, 281), (281, 278, 277), (279, 281, 277), (281, 280, 282), (281, 282, 283), (284, 285, 286), (286, 283, 282), (284, 286, 282), (287, 288, 289), (286, 285, 290), (290, 291, 287), (287, 289, 286), (287, 286, 290), (289, 288, 292), (293, 294, 291), (291, 290, 295), (291, 295, 293), (294, 293, 7), (7, 6, 296), (7, 296, 297), (2, 1, 294), (298, 2, 294), (7, 297, 299), (7, 299, 300), (301, 298, 294), (302, 301, 294), (7, 300, 303), (7, 303, 304), (305, 302, 294), (306, 305, 294), (7, 304, 307), (7, 307, 308), (309, 306, 294), (310, 309, 294), (294, 7, 308), (311, 310, 294), (308, 311, 294), (312, 313, 314), (315, 316, 317), (312, 314, 315), (312, 315, 317), (318, 319, 320), (321, 320, 319), (319, 322, 323), (319, 323, 324), (313, 312, 321), (321, 319, 324), (321, 324, 325), (326, 313, 321), (327, 326, 321), (321, 325, 328), (321, 328, 327), (322, 329, 330), (322, 330, 323), (330, 329, 331), (330, 331, 332), (333, 332, 331), (334, 335, 336), (334, 336, 337), (333, 331, 334), (334, 337, 338), (333, 334, 338), (339, 340, 335), (334, 341, 342), (334, 342, 343), (339, 335, 334), (344, 339, 334), (334, 343, 345), (334, 345, 344), (341, 346, 347), (341, 347, 342), (346, 348, 349), (346, 349, 347), (350, 349, 348), (351, 352, 353), (351, 353, 354), (350, 348, 351), (351, 354, 355), (350, 351, 355), (356, 357, 352), (351, 358, 359), (351, 359, 360), (356, 352, 351), (361, 356, 351), (351, 360, 362), (351, 362, 361), (358, 363, 364), (358, 364, 359), (363, 365, 366), (363, 366, 364), (367, 366, 365), (368, 369, 370), (368, 370, 371), (367, 365, 368), (368, 371, 372), (367, 368, 372), (373, 374, 369), (368, 375, 376), (368, 376, 377), (373, 369, 368), (378, 379, 373), (368, 377, 380), (380, 378, 373), (373, 368, 380), (375, 381, 382), (375, 382, 376), (382, 381, 383), (382, 383, 384), (385, 384, 383), (386, 387, 388), (389, 390, 391), (386, 388, 389), (385, 383, 386), (389, 391, 385), (385, 386, 389), (392, 393, 387), (386, 394, 395), (386, 395, 396), (392, 387, 386), (397, 392, 386), (386, 396, 398), (386, 398, 397), (394, 399, 400), (394, 400, 395), (400, 399, 401), (400, 401, 402), (403, 402, 401), (404, 405, 406), (404, 406, 407), (403, 401, 404), (404, 407, 408), (403, 404, 408), (409, 410, 405), (404, 411, 412), (404, 412, 413), (409, 405, 404), (414, 409, 404), (404, 413, 415), (404, 415, 414), (411, 416, 417), (411, 417, 412), (418, 419, 417), (418, 417, 416), (420, 419, 418), (421, 422, 423), (421, 423, 424), (420, 418, 421), (421, 424, 425), (420, 421, 425), (426, 427, 422), (421, 428, 429), (421, 429, 430), (426, 422, 421), (431, 426, 421), (421, 430, 432), (421, 432, 431), (429, 428, 433), (429, 433, 434), (434, 433, 435), (434, 435, 436), (437, 436, 435), (435, 438, 439), (440, 441, 442), (435, 439, 440), (437, 435, 440), (440, 442, 443), (440, 443, 444), (445, 437, 440), (440, 444, 445), (438, 446, 439), (441, 447, 448), (449, 450, 442), (441, 448, 449), (441, 449, 442), (451, 452, 453), (454, 455, 456), (451, 453, 454), (451, 454, 456), (457, 458, 459), (460, 458, 457), (457, 461, 462), (457, 462, 463), (452, 451, 460), (460, 457, 463), (460, 463, 464), (465, 452, 460), (466, 465, 460), (460, 464, 467), (460, 467, 466), (462, 461, 468), (462, 468, 469), (469, 468, 470), (469, 470, 471), (472, 471, 470), (473, 474, 475), (473, 475, 476), (472, 470, 473), (473, 476, 477), (472, 473, 477), (478, 479, 474), (473, 480, 481), (473, 481, 482), (478, 474, 473), (483, 478, 473), (473, 482, 484), (473, 484, 483), (481, 480, 485), (481, 485, 486), (487, 488, 486), (487, 486, 485), (489, 488, 487), (490, 491, 492), (490, 492, 493), (489, 487, 490), (490, 493, 494), (489, 490, 494), (495, 496, 491), (490, 497, 498), (490, 498, 499), (495, 491, 490), (500, 495, 490), (490, 499, 501), (490, 501, 500), (498, 497, 502), (498, 502, 503), (503, 502, 504), (503, 504, 505), (506, 505, 504), (507, 508, 509), (507, 509, 510), (506, 504, 507), (507, 510, 511), (506, 507, 511), (512, 513, 508), (507, 514, 515), (507, 515, 516), (512, 508, 507), (517, 518, 512), (507, 516, 519), (519, 517, 512), (512, 507, 519), (515, 514, 520), (515, 520, 521), (521, 520, 522), (521, 522, 523), (524, 523, 522), (525, 526, 527), (528, 529, 530), (525, 527, 528), (524, 522, 525), (528, 530, 524), (524, 525, 528), (531, 532, 526), (525, 533, 534), (525, 534, 535), (531, 526, 525), (536, 531, 525), (525, 535, 537), (525, 537, 536), (534, 533, 538), (534, 538, 539), (539, 538, 540), (539, 540, 541), (542, 541, 540), (543, 544, 545), (543, 545, 546), (542, 540, 543), (543, 546, 547), (542, 543, 547), (548, 549, 544), (543, 550, 551), (543, 551, 552), (548, 544, 543), (553, 548, 543), (543, 552, 554), (543, 554, 553), (551, 550, 555), (551, 555, 556), (555, 557, 558), (555, 558, 556), (559, 558, 557), (560, 561, 562), (560, 562, 563), (559, 557, 560), (560, 563, 564), (559, 560, 564), (565, 566, 561), (560, 567, 568), (560, 568, 569), (565, 561, 560), (570, 565, 560), (560, 569, 571), (560, 571, 570), (567, 572, 573), (567, 573, 568), (572, 574, 575), (572, 575, 573), (576, 575, 574), (574, 577, 578), (579, 580, 581), (574, 578, 579), (576, 574, 579), (579, 581, 582), (579, 582, 583), (584, 576, 579), (579, 583, 584), (577, 585, 578), (580, 586, 587), (588, 589, 581), (580, 587, 588), (588, 581, 580), (314, 313, 590), (591, 590, 313), (313, 326, 592), (592, 593, 594), (594, 591, 313), (313, 592, 594), (595, 596, 594), (595, 594, 593), (597, 598, 596), (597, 596, 595), (599, 336, 335), (335, 600, 598), (598, 597, 599), (599, 335, 598), (601, 602, 603), (603, 600, 335), (335, 340, 601), (601, 603, 335), (604, 605, 603), (604, 603, 602), (606, 607, 605), (606, 605, 604), (608, 353, 352), (352, 609, 607), (607, 606, 608), (608, 352, 607), (610, 611, 612), (612, 609, 352), (352, 357, 610), (610, 612, 352), (613, 614, 612), (613, 612, 611), (615, 616, 614), (615, 614, 613), (617, 370, 369), (369, 618, 619), (619, 616, 615), (615, 617, 369), (369, 619, 615), (618, 369, 374), (387, 620, 388), (621, 620, 387), (387, 393, 622), (622, 623, 624), (624, 621, 387), (387, 622, 624), (625, 626, 624), (625, 624, 623), (627, 628, 626), (627, 626, 625), (629, 406, 405), (405, 630, 628), (628, 627, 629), (629, 405, 628), (631, 632, 633), (633, 630, 405), (405, 410, 631), (631, 633, 405), (634, 635, 633), (634, 633, 632), (636, 637, 635), (636, 635, 634), (638, 423, 422), (422, 639, 637), (637, 636, 638), (638, 422, 637), (640, 641, 642), (642, 639, 422), (422, 427, 640), (640, 642, 422), (643, 644, 642), (643, 642, 641), (645, 646, 644), (645, 644, 643), (647, 443, 442), (442, 648, 649), (649, 646, 645), (645, 647, 442), (442, 649, 645), (648, 442, 450), (453, 452, 650), (651, 650, 452), (452, 465, 652), (652, 653, 654), (654, 651, 452), (452, 652, 654), (655, 654, 653), (655, 653, 656), (657, 655, 656), (657, 656, 658), (659, 475, 474), (474, 660, 657), (657, 658, 659), (659, 474, 657), (661, 662, 663), (663, 660, 474), (474, 479, 661), (661, 663, 474), (664, 663, 662), (664, 662, 665), (666, 664, 665), (666, 665, 667), (668, 492, 491), (491, 669, 666), (666, 667, 668), (668, 491, 666), (670, 671, 672), (672, 669, 491), (491, 496, 670), (670, 672, 491), (673, 672, 671), (673, 671, 674), (675, 673, 674), (675, 674, 676), (677, 509, 508), (508, 678, 679), (679, 675, 676), (676, 677, 508), (508, 679, 676), (678, 508, 513), (527, 526, 680), (681, 680, 526), (526, 532, 682), (682, 683, 684), (684, 681, 526), (526, 682, 684), (685, 686, 684), (685, 684, 683), (687, 688, 686), (687, 686, 685), (689, 545, 544), (544, 690, 688), (688, 687, 689), (689, 544, 688), (691, 692, 693), (693, 690, 544), (544, 549, 691), (691, 693, 544), (694, 695, 693), (694, 693, 692), (696, 697, 695), (696, 695, 694), (698, 562, 561), (561, 699, 697), (697, 696, 698), (698, 561, 697), (700, 701, 702), (702, 699, 561), (561, 566, 700), (700, 702, 561), (703, 704, 702), (703, 702, 701), (705, 706, 704), (705, 704, 703), (707, 582, 581), (581, 708, 709), (709, 706, 705), (705, 707, 581), (581, 709, 705), (708, 581, 589), (591, 594, 710), (591, 710, 711), (710, 594, 596), (710, 596, 712), (712, 596, 598), (712, 598, 713), (713, 598, 600), (713, 600, 714), (714, 600, 603), (714, 603, 715), (715, 603, 605), (715, 605, 716), (716, 605, 607), (716, 607, 717), (717, 607, 609), (717, 609, 718), (718, 609, 612), (718, 612, 719), (719, 612, 614), (719, 614, 720), (720, 614, 616), (720, 616, 721), (722, 721, 616), (722, 616, 619), (621, 624, 723), (621, 723, 724), (723, 624, 626), (723, 626, 725), (725, 626, 628), (725, 628, 726), (726, 628, 630), (726, 630, 727), (727, 630, 633), (727, 633, 728), (728, 633, 635), (728, 635, 729), (729, 635, 637), (729, 637, 730), (730, 637, 639), (730, 639, 731), (731, 639, 642), (731, 642, 732), (732, 642, 644), (732, 644, 733), (733, 644, 646), (733, 646, 734), (735, 734, 646), (735, 646, 649), (651, 654, 736), (651, 736, 737), (736, 654, 655), (736, 655, 738), (738, 655, 657), (738, 657, 739), (739, 657, 660), (739, 660, 740), (740, 660, 663), (740, 663, 741), (741, 663, 664), (741, 664, 742), (742, 664, 666), (742, 666, 743), (743, 666, 669), (743, 669, 744), (744, 669, 672), (744, 672, 745), (745, 672, 673), (745, 673, 746), (746, 673, 675), (746, 675, 747), (748, 747, 675), (748, 675, 679), (681, 684, 749), (681, 749, 750), (749, 684, 686), (749, 686, 751), (751, 686, 688), (751, 688, 752), (752, 688, 690), (752, 690, 753), (753, 690, 693), (753, 693, 754), (754, 693, 695), (754, 695, 755), (755, 695, 697), (755, 697, 756), (756, 697, 699), (756, 699, 757), (757, 699, 702), (757, 702, 758), (758, 702, 704), (758, 704, 759), (759, 704, 706), (759, 706, 760), (761, 760, 706), (761, 706, 709), (762, 763, 764), (762, 764, 765), (764, 763, 766), (764, 766, 767), (767, 766, 768), (767, 768, 769), (769, 768, 770), (769, 770, 771), (771, 770, 772), (771, 772, 773), (773, 772, 774), (773, 774, 775), (775, 774, 776), (775, 776, 777), (777, 776, 778), (777, 778, 779), (779, 778, 780), (779, 780, 781), (781, 780, 782), (781, 782, 783), (783, 782, 784), (783, 784, 785), (785, 784, 786), (785, 786, 787), (787, 786, 788), (787, 788, 789), (789, 788, 790), (789, 790, 791), (791, 790, 792), (791, 792, 793), (793, 792, 794), (793, 794, 795), (795, 794, 796), (795, 796, 797), (797, 796, 798), (797, 798, 799), (799, 798, 800), (799, 800, 801), (801, 800, 802), (801, 802, 803), (803, 802, 804), (803, 804, 805), (805, 804, 806), (805, 806, 807), (807, 806, 808), (807, 808, 809), (809, 808, 810), (809, 810, 811), (811, 810, 812), (811, 812, 813), (813, 812, 814), (813, 814, 815), (815, 814, 816), (815, 816, 817), (817, 816, 818), (817, 818, 819), (819, 818, 820), (819, 820, 821), (822, 821, 820), (822, 820, 823), (824, 825, 826), (824, 826, 827), (825, 824, 828), (825, 828, 829), (829, 828, 830), (829, 830, 831), (831, 830, 832), (831, 832, 833), (833, 832, 834), (833, 834, 835), (835, 834, 836), (835, 836, 837), (837, 836, 838), (837, 838, 839), (839, 838, 840), (839, 840, 841), (841, 840, 842), (841, 842, 843), (843, 842, 844), (843, 844, 845), (845, 844, 846), (845, 846, 847), (847, 846, 848), (847, 848, 849), (849, 848, 850), (849, 850, 851), (851, 850, 852), (851, 852, 853), (853, 852, 854), (853, 854, 855), (855, 854, 856), (855, 856, 857), (857, 856, 858), (857, 858, 859), (859, 858, 860), (859, 860, 861), (861, 860, 862), (861, 862, 863), (863, 862, 864), (863, 864, 865), (865, 864, 866), (865, 866, 867), (867, 866, 868), (867, 868, 869), (869, 868, 870), (869, 870, 871), (871, 870, 872), (871, 872, 873), (873, 872, 874), (873, 874, 875), (875, 874, 876), (875, 876, 877), (877, 876, 878), (877, 878, 879), (879, 878, 880), (879, 880, 881), (881, 880, 882), (881, 882, 883), (883, 882, 884), (883, 884, 885), (23, 763, 762), (23, 762, 24), (763, 23, 31), (763, 31, 766), (766, 31, 33), (766, 33, 768), (768, 33, 36), (768, 36, 770), (770, 36, 38), (770, 38, 772), (772, 38, 41), (772, 41, 774), (774, 41, 43), (774, 43, 776), (776, 43, 46), (776, 46, 778), (778, 46, 48), (778, 48, 780), (780, 48, 51), (780, 51, 782), (782, 51, 53), (782, 53, 784), (784, 53, 56), (784, 56, 786), (786, 56, 58), (786, 58, 788), (788, 58, 61), (788, 61, 790), (790, 61, 64), (790, 64, 792), (792, 64, 84), (792, 84, 794), (794, 84, 102), (794, 102, 796), (796, 102, 105), (796, 105, 798), (798, 105, 107), (798, 107, 800), (800, 107, 110), (800, 110, 802), (802, 110, 112), (802, 112, 804), (804, 112, 115), (804, 115, 806), (806, 115, 117), (806, 117, 808), (808, 117, 120), (808, 120, 810), (810, 120, 122), (810, 122, 812), (812, 122, 125), (812, 125, 814), (814, 125, 127), (814, 127, 816), (816, 127, 130), (816, 130, 818), (818, 130, 133), (818, 133, 820), (823, 820, 133), (823, 133, 139), (181, 824, 827), (181, 827, 182), (824, 181, 187), (824, 187, 828), (828, 187, 189), (828, 189, 830), (830, 189, 192), (830, 192, 832), (832, 192, 194), (832, 194, 834), (834, 194, 197), (834, 197, 836), (836, 197, 199), (836, 199, 838), (838, 199, 202), (838, 202, 840), (840, 202, 204), (840, 204, 842), (842, 204, 207), (842, 207, 844), (844, 207, 209), (844, 209, 846), (846, 209, 212), (846, 212, 848), (848, 212, 214), (848, 214, 850), (850, 214, 217), (850, 217, 852), (852, 217, 220), (852, 220, 854), (854, 220, 240), (854, 240, 856), (856, 240, 258), (856, 258, 858), (858, 258, 261), (858, 261, 860), (860, 261, 263), (860, 263, 862), (862, 263, 266), (862, 266, 864), (864, 266, 268), (864, 268, 866), (866, 268, 271), (866, 271, 868), (868, 271, 273), (868, 273, 870), (870, 273, 276), (870, 276, 872), (872, 276, 278), (872, 278, 874), (874, 278, 281), (874, 281, 876), (876, 281, 283), (876, 283, 878), (878, 283, 286), (878, 286, 880), (880, 286, 289), (880, 289, 882), (882, 289, 292), (882, 292, 884), (765, 764, 319), (765, 319, 318), (319, 764, 767), (319, 767, 322), (322, 767, 769), (322, 769, 329), (329, 769, 771), (329, 771, 331), (331, 771, 773), (331, 773, 334), (334, 773, 775), (334, 775, 341), (341, 775, 777), (341, 777, 346), (346, 777, 779), (346, 779, 348), (348, 779, 781), (348, 781, 351), (351, 781, 783), (351, 783, 358), (358, 783, 785), (358, 785, 363), (363, 785, 787), (363, 787, 365), (365, 787, 789), (365, 789, 368), (368, 789, 791), (368, 791, 375), (375, 791, 793), (375, 793, 381), (381, 793, 795), (381, 795, 383), (383, 795, 797), (383, 797, 386), (386, 797, 799), (386, 799, 394), (394, 799, 801), (394, 801, 399), (399, 801, 803), (399, 803, 401), (401, 803, 805), (401, 805, 404), (404, 805, 807), (404, 807, 411), (411, 807, 809), (411, 809, 416), (416, 809, 811), (416, 811, 418), (418, 811, 813), (418, 813, 421), (421, 813, 815), (421, 815, 428), (428, 815, 817), (428, 817, 433), (433, 817, 819), (433, 819, 435), (435, 819, 821), (435, 821, 438), (446, 438, 821), (446, 821, 822), (825, 457, 459), (825, 459, 826), (457, 825, 829), (457, 829, 461), (461, 829, 831), (461, 831, 468), (468, 831, 833), (468, 833, 470), (470, 833, 835), (470, 835, 473), (473, 835, 837), (473, 837, 480), (480, 837, 839), (480, 839, 485), (485, 839, 841), (485, 841, 487), (487, 841, 843), (487, 843, 490), (490, 843, 845), (490, 845, 497), (497, 845, 847), (497, 847, 502), (502, 847, 849), (502, 849, 504), (504, 849, 851), (504, 851, 507), (507, 851, 853), (507, 853, 514), (514, 853, 855), (514, 855, 520), (520, 855, 857), (520, 857, 522), (522, 857, 859), (522, 859, 525), (525, 859, 861), (525, 861, 533), (533, 861, 863), (533, 863, 538), (538, 863, 865), (538, 865, 540), (540, 865, 867), (540, 867, 543), (543, 867, 869), (543, 869, 550), (550, 869, 871), (550, 871, 555), (555, 871, 873), (555, 873, 557), (557, 873, 875), (557, 875, 560), (560, 875, 877), (560, 877, 567), (567, 877, 879), (567, 879, 572), (572, 879, 881), (572, 881, 574), (574, 881, 883), (574, 883, 577), (577, 883, 885), (577, 885, 585), (886, 887, 888), (886, 888, 889), (890, 891, 887), (890, 887, 886), (892, 711, 710), (710, 893, 891), (891, 890, 892), (892, 710, 891), (893, 710, 712), (893, 712, 894), (894, 712, 713), (894, 713, 895), (895, 713, 714), (895, 714, 896), (896, 714, 715), (896, 715, 897), (897, 715, 716), (897, 716, 898), (898, 716, 717), (898, 717, 899), (899, 717, 718), (899, 718, 900), (900, 718, 719), (900, 719, 901), (901, 719, 720), (901, 720, 902), (903, 904, 905), (905, 902, 720), (720, 721, 906), (903, 905, 720), (903, 720, 906), (906, 721, 722), (907, 905, 904), (907, 904, 908), (909, 910, 907), (909, 907, 908), (911, 912, 910), (911, 910, 909), (913, 914, 912), (913, 912, 911), (915, 916, 914), (915, 914, 913), (917, 724, 723), (723, 918, 916), (916, 915, 917), (917, 723, 916), (918, 723, 725), (918, 725, 919), (919, 725, 726), (919, 726, 920), (920, 726, 727), (920, 727, 921), (921, 727, 728), (921, 728, 922), (922, 728, 729), (922, 729, 923), (923, 729, 730), (923, 730, 924), (924, 730, 731), (924, 731, 925), (925, 731, 732), (925, 732, 926), (926, 732, 733), (926, 733, 927), (928, 929, 930), (930, 927, 733), (733, 734, 931), (928, 930, 733), (928, 733, 931), (931, 734, 735), (932, 930, 929), (932, 929, 933), (934, 935, 932), (934, 932, 933), (936, 935, 934), (936, 934, 937), (938, 936, 937), (938, 937, 939), (940, 938, 939), (940, 939, 941), (942, 737, 736), (736, 943, 940), (940, 941, 942), (942, 736, 940), (943, 736, 738), (943, 738, 944), (944, 738, 739), (944, 739, 945), (945, 739, 740), (945, 740, 946), (946, 740, 741), (946, 741, 947), (947, 741, 742), (947, 742, 948), (948, 742, 743), (948, 743, 949), (949, 743, 744), (949, 744, 950), (950, 744, 745), (950, 745, 951), (951, 745, 746), (951, 746, 952), (953, 954, 955), (955, 952, 746), (746, 747, 956), (953, 955, 746), (953, 746, 956), (747, 748, 956), (957, 955, 954), (957, 954, 958), (959, 957, 958), (959, 958, 960), (961, 959, 960), (961, 960, 962), (963, 961, 962), (963, 962, 964), (965, 963, 964), (965, 964, 966), (967, 750, 749), (749, 968, 965), (965, 966, 967), (967, 749, 965), (968, 749, 751), (968, 751, 969), (969, 751, 752), (969, 752, 970), (970, 752, 753), (970, 753, 971), (971, 753, 754), (971, 754, 972), (972, 754, 755), (972, 755, 973), (973, 755, 756), (973, 756, 974), (974, 756, 757), (974, 757, 975), (975, 757, 758), (975, 758, 976), (976, 758, 759), (976, 759, 977), (978, 979, 980), (980, 977, 759), (759, 760, 981), (978, 980, 759), (978, 759, 981), (981, 760, 761), (980, 979, 982), (980, 982, 983), (984, 985, 983), (984, 983, 982), (889, 888, 985), (889, 985, 984), (986, 888, 887), (986, 887, 987), (987, 887, 891), (987, 891, 988), (988, 891, 893), (988, 893, 989), (989, 893, 894), (989, 894, 990), (990, 894, 895), (990, 895, 991), (991, 895, 896), (991, 896, 992), (992, 896, 897), (992, 897, 993), (993, 897, 898), (993, 898, 994), (994, 898, 899), (994, 899, 995), (995, 899, 900), (995, 900, 996), (996, 900, 901), (996, 901, 997), (997, 901, 902), (997, 902, 998), (998, 902, 905), (998, 905, 999), (999, 905, 907), (999, 907, 1000), (1000, 907, 910), (1000, 910, 1001), (1001, 910, 912), (1001, 912, 1002), (1002, 912, 914), (1002, 914, 1003), (1003, 914, 916), (1003, 916, 1004), (1004, 916, 918), (1004, 918, 1005), (1005, 918, 919), (1005, 919, 1006), (1006, 919, 920), (1006, 920, 1007), (1007, 920, 921), (1007, 921, 1008), (1008, 921, 922), (1008, 922, 1009), (1009, 922, 923), (1009, 923, 1010), (1010, 923, 924), (1010, 924, 1011), (1011, 924, 925), (1011, 925, 1012), (1012, 925, 926), (1012, 926, 1013), (1013, 926, 927), (1013, 927, 1014), (1014, 927, 930), (1014, 930, 1015), (1015, 930, 932), (1015, 932, 1016), (1016, 932, 935), (1016, 935, 1017), (1017, 935, 936), (1017, 936, 1018), (1018, 936, 938), (1018, 938, 1019), (1019, 938, 940), (1019, 940, 1020), (1020, 940, 943), (1020, 943, 1021), (1021, 943, 944), (1021, 944, 1022), (1022, 944, 945), (1022, 945, 1023), (1023, 945, 946), (1023, 946, 1024), (1024, 946, 947), (1024, 947, 1025), (1025, 947, 948), (1025, 948, 1026), (1026, 948, 949), (1026, 949, 1027), (1027, 949, 950), (1027, 950, 1028), (1028, 950, 951), (1028, 951, 1029), (1029, 951, 952), (1029, 952, 1030), (1030, 952, 955), (1030, 955, 1031), (1031, 955, 957), (1031, 957, 1032), (1032, 957, 959), (1032, 959, 1033), (1033, 959, 961), (1033, 961, 1034), (1034, 961, 963), (1034, 963, 1035), (1035, 963, 965), (1035, 965, 1036), (1036, 965, 968), (1036, 968, 1037), (1037, 968, 969), (1037, 969, 1038), (1038, 969, 970), (1038, 970, 1039), (1039, 970, 971), (1039, 971, 1040), (1040, 971, 972), (1040, 972, 1041), (1041, 972, 973), (1041, 973, 1042), (1042, 973, 974), (1042, 974, 1043), (1043, 974, 975), (1043, 975, 1044), (1044, 975, 976), (1044, 976, 1045), (1045, 976, 977), (1045, 977, 1046), (1046, 977, 980), (1046, 980, 1047), (1047, 980, 983), (1047, 983, 1048), (1048, 983, 985), (1048, 985, 1049), (1049, 985, 888), (1049, 888, 986), (1050, 986, 987), (1050, 987, 988), (1050, 988, 989), (1050, 989, 990), (1050, 990, 991), (1050, 991, 992), (1050, 992, 993), (1050, 993, 994), (1050, 994, 995), (1050, 995, 996), (1050, 996, 997), (1050, 997, 998), (1050, 998, 999), (1050, 999, 1000), (1050, 1000, 1001), (1050, 1001, 1002), (1050, 1002, 1003), (1050, 1003, 1004), (1050, 1004, 1005), (1050, 1005, 1006), (1050, 1006, 1007), (1050, 1007, 1008), (1050, 1008, 1009), (1050, 1009, 1010), (1050, 1010, 1011), (1050, 1011, 1012), (1050, 1012, 1013), (1050, 1013, 1014), (1050, 1014, 1015), (1050, 1015, 1016), (1050, 1016, 1017), (1050, 1017, 1018), (1050, 1018, 1019), (1050, 1019, 1020), (1050, 1020, 1021), (1050, 1021, 1022), (1050, 1022, 1023), (1050, 1023, 1024), (1050, 1024, 1025), (1050, 1025, 1026), (1050, 1026, 1027), (1050, 1027, 1028), (1050, 1028, 1029), (1050, 1029, 1030), (1050, 1030, 1031), (1050, 1031, 1032), (1050, 1032, 1033), (1050, 1033, 1034), (1050, 1034, 1035), (1050, 1035, 1036), (1050, 1036, 1037), (1050, 1037, 1038), (1050, 1038, 1039), (1050, 1039, 1040), (1050, 1040, 1041), (1050, 1041, 1042), (1050, 1042, 1043), (1050, 1043, 1044), (1050, 1044, 1045), (1050, 1045, 1046), (1050, 1046, 1047), (1050, 1047, 1048), (1050, 1048, 1049), (1050, 1049, 986), (517, 1051, 1052), (517, 1052, 518), (1052, 1051, 1053), (1052, 1053, 1054), (1053, 530, 529), (1053, 529, 1054), (523, 524, 1053), (1053, 1051, 516), (516, 515, 521), (521, 523, 1053), (1053, 516, 521), (524, 530, 1053), (516, 1051, 517), (516, 517, 519), (536, 1055, 1056), (536, 1056, 531), (1056, 1055, 1057), (1056, 1057, 1058), (546, 1058, 1057), (546, 1057, 547), (689, 1058, 546), (689, 546, 545), (541, 542, 1057), (1057, 1055, 535), (535, 534, 539), (539, 541, 1057), (1057, 535, 539), (531, 1056, 682), (531, 682, 532), (683, 682, 1056), (1056, 1058, 689), (687, 685, 683), (1056, 689, 687), (1056, 687, 683), (542, 547, 1057), (535, 1055, 536), (535, 536, 537), (553, 1059, 1060), (553, 1060, 548), (1060, 1059, 1061), (1060, 1061, 1062), (563, 1062, 1061), (563, 1061, 564), (698, 1062, 563), (698, 563, 562), (558, 559, 1061), (1061, 1059, 552), (552, 551, 556), (556, 558, 1061), (1061, 552, 556), (548, 1060, 691), (548, 691, 549), (691, 1060, 1062), (1062, 698, 696), (694, 692, 691), (1062, 696, 694), (1062, 694, 691), (559, 564, 1061), (552, 1059, 553), (552, 553, 554), (570, 1063, 1064), (570, 1064, 565), (1064, 1063, 1065), (1064, 1065, 1066), (583, 1066, 1065), (583, 1065, 584), (707, 1066, 583), (707, 583, 582), (575, 576, 1065), (1065, 1063, 569), (569, 568, 573), (573, 575, 1065), (1065, 569, 573), (565, 1064, 700), (565, 700, 566), (700, 1064, 1066), (1066, 707, 705), (703, 701, 700), (1066, 705, 703), (1066, 703, 700), (576, 584, 1065), (569, 1063, 570), (569, 570, 571), (586, 1067, 1068), (1068, 1069, 587), (1068, 587, 586), (1069, 1068, 1070), (1069, 1070, 1071), (1070, 1072, 317), (317, 316, 1071), (317, 1071, 1070), (1073, 1070, 1068), (1073, 1068, 1074), (1073, 1072, 1070), (1074, 1068, 1067), (328, 1075, 1076), (328, 1076, 327), (1076, 1075, 1077), (1076, 1077, 1078), (337, 1078, 1077), (337, 1077, 338), (599, 1078, 337), (599, 337, 336), (330, 332, 333), (333, 1077, 1075), (1075, 324, 323), (323, 330, 333), (333, 1075, 323), (327, 1076, 592), (327, 592, 326), (592, 1076, 1078), (1078, 599, 597), (595, 593, 592), (1078, 597, 595), (1078, 595, 592), (333, 338, 1077), (324, 1075, 328), (324, 328, 325), (344, 1079, 1080), (344, 1080, 339), (1080, 1079, 1081), (1080, 1081, 1082), (1082, 1081, 355), (1082, 355, 354), (1082, 354, 353), (1082, 353, 608), (347, 349, 350), (350, 1081, 1079), (1079, 343, 342), (342, 347, 350), (350, 1079, 342), (339, 1080, 601), (339, 601, 340), (601, 1080, 1082), (1082, 608, 606), (604, 602, 601), (1082, 606, 604), (1082, 604, 601), (1081, 350, 355), (343, 1079, 344), (343, 344, 345), (1083, 1084, 356), (1083, 356, 361), (1084, 1083, 1085), (1084, 1085, 1086), (1086, 1085, 372), (1086, 372, 371), (1086, 371, 370), (1086, 370, 617), (364, 366, 367), (367, 1085, 1083), (1083, 360, 359), (359, 364, 367), (367, 1083, 359), (357, 356, 1084), (357, 1084, 610), (610, 1084, 1086), (1086, 617, 615), (613, 611, 610), (1086, 615, 613), (1086, 613, 610), (1085, 367, 372), (1083, 361, 362), (1083, 362, 360), (1087, 1088, 379), (1087, 379, 378), (1088, 1087, 1089), (1088, 1089, 1090), (1090, 1089, 391), (1090, 391, 390), (384, 385, 1089), (1089, 1087, 377), (377, 376, 382), (382, 384, 1089), (1089, 377, 382), (1089, 385, 391), (1087, 378, 380), (1087, 380, 377), (1091, 1092, 392), (1091, 392, 397), (1092, 1091, 1093), (1092, 1093, 1094), (1094, 1093, 408), (1094, 408, 407), (1094, 407, 406), (1094, 406, 629), (402, 403, 1093), (1093, 1091, 396), (396, 395, 400), (400, 402, 1093), (1093, 396, 400), (393, 392, 1092), (393, 1092, 622), (622, 1092, 1094), (1094, 629, 627), (625, 623, 622), (1094, 627, 625), (1094, 625, 622), (1093, 403, 408), (1091, 397, 398), (1091, 398, 396), (1095, 1096, 409), (1095, 409, 414), (1096, 1095, 1097), (1096, 1097, 1098), (1098, 1097, 425), (1098, 425, 424), (1098, 424, 423), (1098, 423, 638), (419, 420, 1097), (1097, 1095, 413), (413, 412, 417), (417, 419, 1097), (1097, 413, 417), (410, 409, 1096), (410, 1096, 631), (632, 631, 1096), (1096, 1098, 638), (636, 634, 632), (1096, 638, 636), (1096, 636, 632), (1097, 420, 425), (1095, 414, 415), (1095, 415, 413), (1099, 1100, 426), (1099, 426, 431), (1100, 1099, 1101), (1100, 1101, 1102), (1102, 1101, 445), (1102, 445, 444), (1102, 444, 443), (1102, 443, 647), (436, 437, 1101), (1101, 1099, 430), (430, 429, 434), (434, 436, 1101), (1101, 430, 434), (427, 426, 1100), (427, 1100, 640), (641, 640, 1100), (1100, 1102, 647), (645, 643, 641), (1100, 647, 645), (1100, 645, 641), (1101, 437, 445), (1099, 431, 432), (1099, 432, 430), (447, 1103, 1104), (1104, 1105, 448), (1104, 448, 447), (1105, 1104, 1106), (1105, 1106, 1107), (456, 455, 1107), (1107, 1106, 1108), (1107, 1108, 456), (1106, 1104, 1109), (1106, 1109, 1110), (1106, 1110, 1108), (1104, 1103, 1111), (1104, 1111, 1109), (1112, 1113, 466), (1112, 466, 467), (1113, 1112, 1114), (1113, 1114, 1115), (1115, 1114, 477), (1115, 477, 476), (1115, 476, 475), (1115, 475, 659), (469, 471, 472), (472, 1114, 1112), (1112, 463, 462), (462, 469, 472), (472, 1112, 462), (465, 466, 1113), (465, 1113, 652), (653, 652, 1113), (1113, 1115, 659), (658, 656, 653), (1113, 659, 658), (1113, 658, 653), (1114, 472, 477), (1112, 467, 464), (1112, 464, 463), (1116, 1117, 478), (1116, 478, 483), (1117, 1116, 1118), (1117, 1118, 1119), (493, 1119, 1118), (493, 1118, 494), (668, 1119, 493), (668, 493, 492), (486, 488, 489), (489, 1118, 1116), (1116, 482, 481), (481, 486, 489), (489, 1116, 481), (479, 478, 1117), (479, 1117, 661), (662, 661, 1117), (1117, 1119, 668), (667, 665, 662), (1117, 668, 667), (1117, 667, 662), (489, 494, 1118), (1116, 483, 484), (1116, 484, 482), (500, 1120, 1121), (500, 1121, 495), (1121, 1120, 1122), (1121, 1122, 1123), (510, 1123, 1122), (510, 1122, 511), (677, 1123, 510), (677, 510, 509), (503, 505, 506), (506, 1122, 1120), (1120, 499, 498), (498, 503, 506), (506, 1120, 498), (495, 1121, 670), (495, 670, 496), (671, 670, 1121), (1121, 1123, 677), (676, 674, 671), (1121, 677, 676), (1121, 676, 671), (506, 511, 1122), (499, 1120, 500), (499, 500, 501), (513, 512, 1124), (1124, 953, 956), (748, 679, 678), (1124, 956, 748), (678, 513, 1124), (1124, 748, 678), (958, 954, 953), (953, 1124, 1125), (1125, 967, 966), (964, 962, 960), (1125, 966, 964), (958, 953, 1125), (1125, 964, 960), (1125, 960, 958), (750, 967, 1125), (1125, 528, 527), (680, 681, 750), (1125, 527, 680), (750, 1125, 680), (1054, 529, 528), (528, 1125, 1124), (1124, 512, 518), (1124, 518, 1052), (1054, 528, 1124), (1054, 1124, 1052), (761, 709, 708), (708, 589, 588), (588, 1126, 978), (978, 981, 761), (761, 708, 588), (761, 588, 978), (979, 978, 1126), (1126, 1127, 892), (890, 886, 889), (1126, 892, 890), (982, 979, 1126), (890, 889, 984), (984, 982, 1126), (1126, 890, 984), (711, 892, 1127), (1127, 315, 314), (590, 591, 711), (1127, 314, 590), (711, 1127, 590), (1071, 316, 315), (315, 1127, 1126), (1126, 588, 587), (1126, 587, 1069), (1071, 315, 1126), (1071, 1126, 1069), (618, 374, 373), (373, 1128, 903), (903, 906, 722), (619, 618, 373), (373, 903, 722), (373, 722, 619), (908, 904, 903), (903, 1128, 1129), (1129, 917, 915), (913, 911, 909), (1129, 915, 913), (908, 903, 1129), (1129, 913, 909), (1129, 909, 908), (724, 917, 1129), (1129, 389, 388), (620, 621, 724), (1129, 388, 620), (724, 1129, 620), (1090, 390, 389), (389, 1129, 1128), (1128, 373, 379), (1128, 379, 1088), (1090, 389, 1128), (1090, 1128, 1088), (648, 450, 449), (449, 1130, 928), (928, 931, 735), (649, 648, 449), (449, 928, 735), (449, 735, 649), (928, 1130, 1131), (1131, 942, 941), (939, 937, 934), (1131, 941, 939), (929, 928, 1131), (939, 934, 933), (933, 929, 1131), (1131, 939, 933), (737, 942, 1131), (1131, 454, 453), (650, 651, 737), (1131, 453, 650), (737, 1131, 650), (1107, 455, 454), (454, 1131, 1130), (1130, 449, 448), (1130, 448, 1105), (1107, 454, 1130), (1107, 1130, 1105), (100, 1132, 1133), (100, 1133, 99), (97, 1134, 1132), (97, 1132, 100), (96, 1135, 1134), (96, 1134, 97), (93, 1136, 1135), (93, 1135, 96), (92, 1137, 1136), (92, 1136, 93), (89, 1138, 1137), (89, 1137, 92), (88, 1139, 1138), (88, 1138, 89), (85, 1140, 1139), (85, 1139, 88), (85, 63, 62), (62, 1141, 1140), (62, 1140, 85), (69, 1142, 1141), (69, 1141, 62), (72, 1143, 1142), (72, 1142, 69), (73, 1144, 1143), (73, 1143, 72), (76, 1145, 1144), (76, 1144, 73), (77, 1146, 1145), (77, 1145, 76), (80, 1147, 1146), (80, 1146, 77), (81, 1148, 1147), (81, 1147, 80), (79, 1149, 1148), (79, 1148, 81), (78, 1150, 1149), (78, 1149, 79), (75, 1151, 1150), (75, 1150, 78), (74, 1152, 1151), (74, 1151, 75), (71, 1153, 1152), (71, 1152, 74), (70, 1154, 1153), (70, 1153, 71), (68, 1155, 1154), (68, 1154, 70), (67, 1156, 1155), (67, 1155, 68), (67, 66, 86), (86, 1157, 1156), (86, 1156, 67), (87, 1158, 1157), (87, 1157, 86), (90, 1159, 1158), (90, 1158, 87), (91, 1160, 1159), (91, 1159, 90), (94, 1161, 1160), (94, 1160, 91), (95, 1162, 1161), (95, 1161, 94), (1161, 1162, 1163), (1163, 1133, 1132), (1132, 1134, 1135), (1135, 1136, 1137), (1137, 1138, 1139), (1139, 1140, 1141), (1141, 1142, 1143), (1143, 1144, 1145), (1145, 1146, 1147), (1147, 1148, 1149), (1149, 1150, 1151), (1151, 1152, 1153), (1153, 1154, 1155), (1155, 1156, 1157), (1157, 1158, 1159), (1159, 1160, 1161), (1161, 1163, 1132), (1132, 1135, 1137), (1137, 1139, 1141), (1141, 1143, 1145), (1145, 1147, 1149), (1149, 1151, 1153), (1153, 1155, 1157), (1157, 1159, 1161), (1161, 1132, 1137), (1137, 1141, 1145), (1145, 1149, 1153), (1153, 1157, 1161), (1161, 1137, 1145), (1145, 1153, 1161), (98, 1163, 1162), (98, 1162, 95), (99, 1133, 1163), (99, 1163, 98), (177, 1164, 1165), (177, 1165, 178), (174, 1166, 1164), (174, 1164, 177), (173, 1167, 1166), (173, 1166, 174), (170, 1168, 1167), (170, 1167, 173), (169, 1169, 1168), (169, 1168, 170), (166, 1170, 1169), (166, 1169, 169), (165, 1171, 1170), (165, 1170, 166), (161, 1172, 1171), (161, 1171, 165), (161, 144, 146), (146, 1173, 1172), (146, 1172, 161), (149, 1174, 1173), (149, 1173, 146), (150, 1175, 1174), (150, 1174, 149), (153, 1176, 1175), (153, 1175, 150), (154, 1177, 1176), (154, 1176, 153), (157, 1178, 1177), (157, 1177, 154), (158, 1179, 1178), (158, 1178, 157), (159, 1180, 1179), (159, 1179, 158), (156, 1181, 1180), (156, 1180, 159), (155, 1182, 1181), (155, 1181, 156), (152, 1183, 1182), (152, 1182, 155), (151, 1184, 1183), (151, 1183, 152), (148, 1185, 1184), (148, 1184, 151), (147, 1186, 1185), (147, 1185, 148), (143, 1187, 1186), (143, 1186, 147), (142, 1188, 1187), (142, 1187, 143), (142, 141, 164), (164, 1189, 1188), (164, 1188, 142), (167, 1190, 1189), (167, 1189, 164), (168, 1191, 1190), (168, 1190, 167), (171, 1192, 1191), (171, 1191, 168), (172, 1193, 1192), (172, 1192, 171), (175, 1194, 1193), (175, 1193, 172), (1193, 1194, 1195), (1195, 1165, 1164), (1164, 1166, 1167), (1167, 1168, 1169), (1169, 1170, 1171), (1171, 1172, 1173), (1173, 1174, 1175), (1175, 1176, 1177), (1177, 1178, 1179), (1179, 1180, 1181), (1181, 1182, 1183), (1183, 1184, 1185), (1185, 1186, 1187), (1187, 1188, 1189), (1189, 1190, 1191), (1191, 1192, 1193), (1193, 1195, 1164), (1164, 1167, 1169), (1169, 1171, 1173), (1173, 1175, 1177), (1177, 1179, 1181), (1181, 1183, 1185), (1185, 1187, 1189), (1189, 1191, 1193), (1193, 1164, 1169), (1169, 1173, 1177), (1177, 1181, 1185), (1185, 1189, 1193), (1193, 1169, 1177), (1177, 1185, 1193), (176, 1195, 1194), (176, 1194, 175), (178, 1165, 1195), (178, 1195, 176), (256, 1196, 1197), (256, 1197, 255), (253, 1198, 1196), (253, 1196, 256), (252, 1199, 1198), (252, 1198, 253), (249, 1200, 1199), (249, 1199, 252), (248, 1201, 1200), (248, 1200, 249), (245, 1202, 1201), (245, 1201, 248), (244, 1203, 1202), (244, 1202, 245), (241, 1204, 1203), (241, 1203, 244), (241, 219, 218), (218, 1205, 1204), (218, 1204, 241), (225, 1206, 1205), (225, 1205, 218), (228, 1207, 1206), (228, 1206, 225), (229, 1208, 1207), (229, 1207, 228), (232, 1209, 1208), (232, 1208, 229), (233, 1210, 1209), (233, 1209, 232), (236, 1211, 1210), (236, 1210, 233), (237, 1212, 1211), (237, 1211, 236), (235, 1213, 1212), (235, 1212, 237), (234, 1214, 1213), (234, 1213, 235), (231, 1215, 1214), (231, 1214, 234), (230, 1216, 1215), (230, 1215, 231), (227, 1217, 1216), (227, 1216, 230), (226, 1218, 1217), (226, 1217, 227), (224, 1219, 1218), (224, 1218, 226), (223, 1220, 1219), (223, 1219, 224), (223, 222, 242), (242, 1221, 1220), (242, 1220, 223), (243, 1222, 1221), (243, 1221, 242), (246, 1223, 1222), (246, 1222, 243), (247, 1224, 1223), (247, 1223, 246), (250, 1225, 1224), (250, 1224, 247), (251, 1226, 1225), (251, 1225, 250), (1225, 1226, 1227), (1227, 1197, 1196), (1196, 1198, 1199), (1199, 1200, 1201), (1201, 1202, 1203), (1203, 1204, 1205), (1205, 1206, 1207), (1207, 1208, 1209), (1209, 1210, 1211), (1211, 1212, 1213), (1213, 1214, 1215), (1215, 1216, 1217), (1217, 1218, 1219), (1219, 1220, 1221), (1221, 1222, 1223), (1223, 1224, 1225), (1225, 1227, 1196), (1196, 1199, 1201), (1201, 1203, 1205), (1205, 1207, 1209), (1209, 1211, 1213), (1213, 1215, 1217), (1217, 1219, 1221), (1221, 1223, 1225), (1225, 1196, 1201), (1201, 1205, 1209), (1209, 1213, 1217), (1217, 1221, 1225), (1225, 1201, 1209), (1209, 1217, 1225), (254, 1227, 1226), (254, 1226, 251), (255, 1197, 1227), (255, 1227, 254), (21, 1228, 1229), (21, 1229, 22), (18, 1230, 1228), (18, 1228, 21), (17, 1231, 1230), (17, 1230, 18), (14, 1232, 1231), (14, 1231, 17), (13, 1233, 1232), (13, 1232, 14), (10, 1234, 1233), (10, 1233, 13), (9, 1235, 1234), (9, 1234, 10), (3, 1236, 1235), (3, 1235, 9), (3, 2, 298), (298, 1237, 1236), (298, 1236, 3), (301, 1238, 1237), (301, 1237, 298), (302, 1239, 1238), (302, 1238, 301), (305, 1240, 1239), (305, 1239, 302), (306, 1241, 1240), (306, 1240, 305), (309, 1242, 1241), (309, 1241, 306), (310, 1243, 1242), (310, 1242, 309), (311, 1244, 1243), (311, 1243, 310), (308, 1245, 1244), (308, 1244, 311), (307, 1246, 1245), (307, 1245, 308), (304, 1247, 1246), (304, 1246, 307), (303, 1248, 1247), (303, 1247, 304), (300, 1249, 1248), (300, 1248, 303), (299, 1250, 1249), (299, 1249, 300), (297, 1251, 1250), (297, 1250, 299), (296, 1252, 1251), (296, 1251, 297), (296, 6, 8), (8, 1253, 1252), (8, 1252, 296), (11, 1254, 1253), (11, 1253, 8), (12, 1255, 1254), (12, 1254, 11), (15, 1256, 1255), (15, 1255, 12), (16, 1257, 1256), (16, 1256, 15), (19, 1258, 1257), (19, 1257, 16), (1257, 1258, 1259), (1259, 1229, 1228), (1228, 1230, 1231), (1231, 1232, 1233), (1233, 1234, 1235), (1235, 1236, 1237), (1237, 1238, 1239), (1239, 1240, 1241), (1241, 1242, 1243), (1243, 1244, 1245), (1245, 1246, 1247), (1247, 1248, 1249), (1249, 1250, 1251), (1251, 1252, 1253), (1253, 1254, 1255), (1255, 1256, 1257), (1257, 1259, 1228), (1228, 1231, 1233), (1233, 1235, 1237), (1237, 1239, 1241), (1241, 1243, 1245), (1245, 1247, 1249), (1249, 1251, 1253), (1253, 1255, 1257), (1257, 1228, 1233), (1233, 1237, 1241), (1241, 1245, 1249), (1249, 1253, 1257), (1257, 1233, 1241), (1241, 1249, 1257), (20, 1259, 1258), (20, 1258, 19), (22, 1229, 1259), (22, 1259, 20), (140, 136, 138), (138, 1260, 1261), (1261, 162, 140), (138, 1261, 140), (134, 129, 128), (128, 1262, 1260), (1260, 138, 134), (128, 1260, 134), (126, 124, 123), (123, 1263, 1262), (1262, 128, 126), (123, 1262, 126), (121, 119, 118), (118, 1264, 1263), (1263, 123, 121), (118, 1263, 121), (113, 1265, 1264), (1264, 118, 116), (114, 113, 1264), (1264, 116, 114), (108, 1266, 1265), (1265, 113, 111), (109, 108, 1265), (1265, 111, 109), (103, 1267, 1266), (1266, 108, 106), (104, 103, 1266), (1266, 106, 104), (82, 1268, 1267), (1267, 103, 101), (83, 82, 1267), (1267, 101, 83), (59, 1269, 1268), (1268, 82, 65), (60, 59, 1268), (1268, 65, 60), (54, 1270, 1269), (1269, 59, 57), (55, 54, 1269), (1269, 57, 55), (49, 1271, 1270), (1270, 54, 52), (50, 49, 1270), (1270, 52, 50), (44, 1272, 1271), (1271, 49, 47), (45, 44, 1271), (1271, 47, 45), (39, 1273, 1272), (1272, 44, 42), (40, 39, 1272), (1272, 42, 40), (34, 1274, 1273), (1273, 39, 37), (35, 34, 1273), (1273, 37, 35), (29, 1275, 1274), (1274, 34, 32), (30, 29, 1274), (1274, 32, 30), (4, 1276, 1275), (1275, 29, 26), (5, 4, 1275), (1275, 26, 5), (295, 1277, 1276), (1276, 4, 7), (293, 295, 1276), (1276, 7, 293), (284, 1278, 1277), (1277, 295, 290), (285, 284, 1277), (1277, 290, 285), (279, 1279, 1278), (1278, 284, 282), (280, 279, 1278), (1278, 282, 280), (274, 1280, 1279), (1279, 279, 277), (275, 274, 1279), (1279, 277, 275), (272, 270, 269), (269, 1281, 1280), (1280, 274, 272), (269, 1280, 272), (267, 265, 264), (264, 1282, 1281), (1281, 269, 267), (264, 1281, 267), (262, 260, 259), (259, 1283, 1282), (1282, 264, 262), (259, 1282, 262), (257, 239, 238), (238, 1284, 1283), (1283, 259, 257), (238, 1283, 257), (221, 216, 215), (215, 1285, 1284), (1284, 238, 221), (215, 1284, 221), (213, 211, 210), (210, 1286, 1285), (1285, 215, 213), (210, 1285, 213), (208, 206, 205), (205, 1287, 1286), (1286, 210, 208), (205, 1286, 208), (203, 201, 200), (200, 1288, 1287), (1287, 205, 203), (200, 1287, 203), (198, 196, 195), (195, 1289, 1288), (1288, 200, 198), (195, 1288, 198), (193, 191, 190), (190, 1290, 1289), (1289, 195, 193), (190, 1289, 193), (1290, 1291, 1261), (1261, 1260, 1262), (1262, 1263, 1264), (1264, 1265, 1266), (1266, 1267, 1268), (1268, 1269, 1270), (1270, 1271, 1272), (1272, 1273, 1274), (1274, 1275, 1276), (1276, 1277, 1278), (1278, 1279, 1280), (1280, 1281, 1282), (1282, 1283, 1284), (1284, 1285, 1286), (1286, 1287, 1288), (1288, 1289, 1290), (1290, 1261, 1262), (1262, 1264, 1266), (1266, 1268, 1270), (1270, 1272, 1274), (1274, 1276, 1278), (1278, 1280, 1282), (1282, 1284, 1286), (1286, 1288, 1290), (1290, 1262, 1266), (1266, 1270, 1274), (1274, 1278, 1282), (1282, 1286, 1290), (1290, 1266, 1274), (1274, 1282, 1290), (188, 186, 185), (185, 1291, 1290), (1290, 190, 188), (185, 1290, 188), (179, 163, 162), (162, 1261, 1291), (1291, 185, 179), (162, 1291, 179), (1292, 586, 580), (580, 579, 287), (291, 294, 1), (580, 287, 291), (1293, 1292, 580), (1294, 1293, 580), (580, 291, 1), (1, 1295, 1296), (1, 1296, 1297), (1298, 1294, 580), (1299, 1298, 580), (1, 1297, 1300), (1, 1300, 1301), (1302, 1299, 580), (1303, 1302, 580), (580, 1, 1301), (1304, 1303, 580), (580, 1301, 1304), (1295, 1, 0), (27, 28, 321), (1295, 0, 27), (1305, 1295, 27), (27, 321, 312), (317, 1072, 1073), (27, 312, 317), (1306, 1305, 27), (1307, 1306, 27), (317, 1073, 1074), (1308, 1307, 27), (1309, 1308, 27), (27, 317, 1074), (1074, 1067, 586), (586, 1292, 1310), (586, 1310, 1311), (1312, 1309, 27), (1313, 1312, 27), (1074, 586, 1311), (1074, 1311, 1314), (1315, 1313, 27), (1316, 1315, 27), (1074, 1314, 1317), (1074, 1317, 1318), (1319, 1316, 27), (1320, 1319, 27), (1074, 1318, 1321), (1074, 1321, 1322), (1323, 1320, 27), (1074, 1322, 1323), (27, 1074, 1323), (885, 884, 292), (288, 287, 579), (885, 292, 288), (578, 585, 885), (288, 579, 578), (288, 578, 885), (762, 765, 318), (320, 321, 28), (762, 318, 320), (25, 24, 762), (320, 28, 25), (320, 25, 762), (1324, 1325, 447), (441, 440, 131), (1324, 447, 441), (1326, 1324, 441), (441, 131, 135), (137, 145, 1327), (441, 135, 137), (1328, 1326, 441), (1329, 1328, 441), (137, 1327, 1330), (137, 1330, 1331), (1329, 441, 137), (1332, 1329, 137), (137, 1331, 1333), (137, 1333, 1334), (1335, 1332, 137), (137, 1334, 1336), (137, 1336, 1335), (1337, 1327, 145), (160, 180, 184), (1337, 145, 160), (1338, 1337, 160), (160, 184, 460), (160, 460, 451), (1339, 1338, 160), (1340, 1339, 160), (160, 451, 456), (456, 1108, 1110), (1110, 1109, 1111), (1111, 1103, 447), (447, 1325, 1341), (447, 1341, 1342), (1110, 1111, 447), (160, 456, 1110), (1343, 1340, 160), (1344, 1343, 160), (1110, 447, 1342), (1110, 1342, 1345), (1344, 160, 1110), (1346, 1344, 1110), (1110, 1345, 1347), (1110, 1347, 1348), (1349, 1346, 1110), (1350, 1349, 1110), (1110, 1348, 1351), (1110, 1351, 1352), (1353, 1350, 1110), (1354, 1353, 1110), (1110, 1352, 1355), (1110, 1355, 1354), (827, 826, 459), (458, 460, 184), (827, 459, 458), (183, 182, 827), (458, 184, 183), (458, 183, 827), (823, 139, 132), (132, 131, 440), (439, 446, 822), (132, 440, 439), (822, 823, 132), (132, 439, 822), (1317, 1356, 1357), (1317, 1357, 1318), (1318, 1357, 1358), (1318, 1358, 1321), (1321, 1358, 1359), (1321, 1359, 1322), (1322, 1359, 1360), (1322, 1360, 1323), (1323, 1360, 1361), (1323, 1361, 1320), (1320, 1361, 1362), (1320, 1362, 1319), (1319, 1362, 1363), (1319, 1363, 1316), (1316, 1363, 1364), (1316, 1364, 1315), (1315, 1364, 1365), (1315, 1365, 1313), (1313, 1365, 1366), (1313, 1366, 1312), (1312, 1366, 1367), (1312, 1367, 1309), (1309, 1367, 1368), (1309, 1368, 1308), (1308, 1368, 1369), (1308, 1369, 1307), (1307, 1369, 1370), (1307, 1370, 1306), (1306, 1370, 1371), (1306, 1371, 1305), (1305, 1371, 1372), (1305, 1372, 1295), (1295, 1372, 1373), (1295, 1373, 1296), (1296, 1373, 1374), (1296, 1374, 1297), (1297, 1374, 1375), (1297, 1375, 1300), (1300, 1375, 1376), (1300, 1376, 1301), (1301, 1376, 1377), (1301, 1377, 1304), (1304, 1377, 1378), (1304, 1378, 1303), (1303, 1378, 1379), (1303, 1379, 1302), (1302, 1379, 1380), (1302, 1380, 1299), (1299, 1380, 1381), (1299, 1381, 1298), (1298, 1381, 1382), (1298, 1382, 1294), (1294, 1382, 1383), (1294, 1383, 1293), (1293, 1383, 1384), (1293, 1384, 1292), (1292, 1384, 1385), (1292, 1385, 1310), (1310, 1385, 1386), (1310, 1386, 1311), (1311, 1386, 1387), (1311, 1387, 1314), (1314, 1387, 1356), (1314, 1356, 1317), (1382, 1381, 1380), (1380, 1379, 1378), (1378, 1377, 1376), (1376, 1375, 1374), (1374, 1373, 1372), (1372, 1371, 1370), (1370, 1369, 1368), (1368, 1367, 1366), (1366, 1365, 1364), (1364, 1363, 1362), (1362, 1361, 1360), (1360, 1359, 1358), (1358, 1357, 1356), (1356, 1387, 1386), (1386, 1385, 1384), (1384, 1383, 1382), (1382, 1380, 1378), (1378, 1376, 1374), (1374, 1372, 1370), (1370, 1368, 1366), (1366, 1364, 1362), (1362, 1360, 1358), (1358, 1356, 1386), (1386, 1384, 1382), (1382, 1378, 1374), (1374, 1370, 1366), (1366, 1362, 1358), (1358, 1386, 1382), (1382, 1374, 1366), (1366, 1358, 1382), (1388, 1389, 1347), (1388, 1347, 1345), (1390, 1388, 1345), (1390, 1345, 1342), (1391, 1390, 1342), (1391, 1342, 1341), (1392, 1391, 1341), (1392, 1341, 1325), (1324, 1393, 1392), (1324, 1392, 1325), (1326, 1394, 1393), (1326, 1393, 1324), (1328, 1395, 1394), (1328, 1394, 1326), (1329, 1396, 1395), (1329, 1395, 1328), (1332, 1397, 1396), (1332, 1396, 1329), (1335, 1398, 1397), (1335, 1397, 1332), (1336, 1399, 1398), (1336, 1398, 1335), (1334, 1400, 1399), (1334, 1399, 1336), (1333, 1401, 1400), (1333, 1400, 1334), (1331, 1402, 1401), (1331, 1401, 1333), (1330, 1403, 1402), (1330, 1402, 1331), (1327, 1404, 1403), (1327, 1403, 1330), (1337, 1405, 1404), (1337, 1404, 1327), (1338, 1406, 1405), (1338, 1405, 1337), (1339, 1407, 1406), (1339, 1406, 1338), (1340, 1408, 1407), (1340, 1407, 1339), (1343, 1409, 1408), (1343, 1408, 1340), (1344, 1410, 1409), (1344, 1409, 1343), (1346, 1411, 1410), (1346, 1410, 1344), (1349, 1412, 1411), (1349, 1411, 1346), (1350, 1413, 1412), (1350, 1412, 1349), (1353, 1414, 1413), (1353, 1413, 1350), (1354, 1415, 1414), (1354, 1414, 1353), (1355, 1416, 1415), (1355, 1415, 1354), (1417, 1416, 1355), (1417, 1355, 1352), (1418, 1417, 1352), (1418, 1352, 1351), (1419, 1418, 1351), (1419, 1351, 1348), (1389, 1419, 1348), (1389, 1348, 1347), (1389, 1388, 1390), (1390, 1391, 1392), (1392, 1393, 1394), (1394, 1395, 1396), (1396, 1397, 1398), (1398, 1399, 1400), (1400, 1401, 1402), (1402, 1403, 1404), (1404, 1405, 1406), (1406, 1407, 1408), (1408, 1409, 1410), (1410, 1411, 1412), (1412, 1413, 1414), (1414, 1415, 1416), (1416, 1417, 1418), (1418, 1419, 1389), (1389, 1390, 1392), (1392, 1394, 1396), (1396, 1398, 1400), (1400, 1402, 1404), (1404, 1406, 1408), (1408, 1410, 1412), (1412, 1414, 1416), (1416, 1418, 1389), (1389, 1392, 1396), (1396, 1400, 1404), (1404, 1408, 1412), (1412, 1416, 1389), (1389, 1396, 1404), (1404, 1412, 1389)])
me_handlewithhandle.materials.append(mat_stldefaultmaterial)
me_handlewithhandle.update()

# ---- objects
ob_handlewithhandle = bpy.data.objects.new('HandleWithHandle', me_handlewithhandle)

# ---- transforms, parenting, visibility, modifiers, constraints
ob_handlewithhandle.location = (0.0, 0.0, 0.0)

# ---- collection membership
col_handlewithhandle.objects.link(ob_handlewithhandle)

# ---- scene / render settings (as saved in the file)
scene.frame_start = 1; scene.frame_end = 250; scene.frame_set(1)
scene.render.engine = 'BLENDER_EEVEE_NEXT'
scene.cycles.sampling_pattern = 'TABULATED_SOBOL'
scene.cycles.use_light_tree = False
scene.view_settings.view_transform = 'Filmic'
scene.unit_settings.scale_length = 0.001
bpy.context.view_layer.update()

# ---- added for rendering (the .blend has no active camera and no usable light): camera, sun
cam_auto = bpy.data.cameras.new('AutoCamera')
cam_auto.lens = 50.0
cam_auto.sensor_width = 36.0
cam_auto.clip_end = 2293.49
ob_auto_camera = bpy.data.objects.new('AutoCamera', cam_auto)
scene.collection.objects.link(ob_auto_camera)
ob_auto_camera.location = (130.684, -156.821, 115.247)
ob_auto_camera.rotation_euler = (1.09748, -7.21219e-08, 0.694738)
scene.camera = ob_auto_camera
light_auto_sun = bpy.data.lights.new('AutoSun', 'SUN')
light_auto_sun.energy = 3.0
light_auto_sun.angle = 0.0523599
ob_auto_sun = bpy.data.objects.new('AutoSun', light_auto_sun)
scene.collection.objects.link(ob_auto_sun)
ob_auto_sun.rotation_euler = (0.872665, 0.174533, 0.523599)
bpy.context.view_layer.update()
